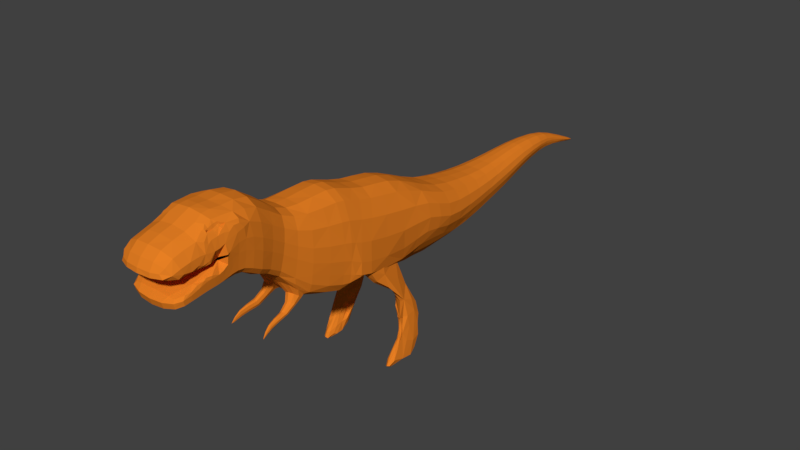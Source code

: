 # Source: TRex_1_.blend  (saved by Blender 2.78.0; exported with 4.5.12 LTS)
import bpy
from mathutils import Matrix  # noqa: F401  (used for matrix-valued properties, if any)

bpy.ops.wm.read_factory_settings(use_empty=True)
scene = bpy.context.scene
scene.name = 'Scene'

# ---- collections
col_collection_1 = bpy.data.collections.new('Collection 1'); scene.collection.children.link(col_collection_1)

# ---- materials (node trees are filled in below, after node groups)
mat_dinosaurfdkdcm = bpy.data.materials.new('Dinosaurfdkdcm')
mat_dinosaurfdkdcm.alpha_threshold = 0.0
mat_dinosaurfdkdcm.use_transparent_shadow = False
mat_dinosaurfdkdcm.diffuse_color = (0.8, 0.2133, 0.01709, 1.0)
mat_dinosaurfdkdcm.roughness = 0.5
mat_dinosaurfdkdcm.line_color = (0.0, 0.0, 0.0, 1.0)

# ---- material node trees

# ---- world
world_world = bpy.data.worlds.new('World'); scene.world = world_world
world_world.color = (0.05088, 0.05088, 0.05088)
world_world.use_sun_shadow = False
world_world.sun_shadow_jitter_overblur = 0.0
world_world.cycles.sampling_method = 'MANUAL'

# ---- meshes
me_cube = bpy.data.meshes.new('Cube')
me_cube.from_pydata([(0.4018, -3.534, 2.859), (0.2184, 3.426, 1.859), (0.4632, 1.16, 2.008), (0.4423, -1.088, 2.519), (0.104, 4.503, 1.834), (0.3401, 2.302, 1.803), (0.4692, 1.134, 1.627), (0.4305, -2.384, 3.096), (0.3522, 2.302, 1.555), (0.2411, 3.426, 1.698), (0.4291, -2.754, 2.68), (0.4374, -2.775, 2.968), (0.1098, 4.503, 1.752), (0.3935, -3.412, 2.48), (0.4213, -3.282, 2.933), (0.3895, -1.606, 2.247), (0.4227, -3.011, 2.598), (0.4322, -2.337, 2.707), (0.4152, -3.183, 2.551), (0.4236, -3.061, 2.941), (0.3895, -2.012, 2.524), (0.4689, 0.6595, 1.642), (0.5004, -0.01053, 1.666), (0.3789, -1.98, 2.875), (0.4686, -1.094, 2.006), (0.3789, -1.569, 2.633), (0.5133, -0.7447, 1.901), (0.2944, 2.875, 1.616), (0.1742, 3.986, 1.763), (0.4632, -0.7196, 2.463), (0.4632, 0.6376, 2.165), (0.06716, 5.038, 1.623), (0.4162, 1.705, 1.532), (0.4632, 0.01817, 2.271), (0.1802, -3.556, 2.446), (0.02046, 5.397, 1.525), (0.4183, 1.705, 1.851), (0.2767, 2.875, 1.813), (0.1624, 3.986, 1.885), (0.06586, 5.035, 1.667), (0.01447, 5.046, 1.58), (0.01882, 5.046, 1.691), (0.05638, 3.99, 1.968), (0.05601, 3.99, 1.642), (0.1089, 2.877, 1.41), (0.1073, 2.877, 1.938), (0.1679, 1.703, 2.052), (0.126, 1.703, 1.199), (0.5212, -0.1004, 1.423), (0.1873, 0.0938, 2.615), (0.1622, 0.5483, 1.26), (0.1873, 0.6132, 2.475), (0.1873, -0.6965, 2.835), (0.2221, -0.7486, 1.401), (0.2615, -2.093, 1.379), (0.1664, -1.545, 2.869), (0.1664, -1.945, 3.105), (0.1664, -2.056, 2.165), (0.2054, -2.996, 3.248), (0.1873, -2.966, 2.381), (0.1873, -3.125, 2.378), (0.1873, -3.318, 3.141), (0.1873, -2.759, 2.395), (0.173, -2.742, 3.312), (0.1873, -2.346, 2.317), (0.1873, -2.396, 3.307), (0.1368, 2.304, 1.959), (0.127, 2.304, 1.295), (0.0349, 4.498, 1.897), (0.03417, 4.498, 1.675), (0.195, -1.105, 1.457), (0.1031, 1.095, 1.108), (0.08564, 3.424, 1.531), (0.1873, -1.096, 2.861), (0.1873, 1.132, 2.238), (0.07722, 3.424, 1.966), (0.004969, 5.392, 1.498), (0.1825, -3.673, 2.815), (0.1825, -3.603, 2.987), (0.1825, -3.382, 2.349), (0.3979, -2.715, 3.197), (0.3683, -2.969, 3.144), (0.3413, -2.93, 3.193), (0.3763, -2.803, 3.155), (0.3418, -2.84, 3.223), (0.1873, -2.586, 2.415), (0.451, -2.593, 3.04), (0.4322, -2.576, 2.758), (0.1873, -2.879, 2.385), (0.4289, -2.923, 2.925), (0.4251, -2.89, 2.607), (0.3628, -3.27, 2.761), (0.3492, -3.225, 2.604), (0.2728, -2.152, 1.296), (0.2658, -2.082, 1.322), (0.2759, -2.085, 1.358), (0.2514, -2.091, 1.343), (0.1855, -1.752, 1.438), (0.2783, -1.734, 1.478), (0.2379, -1.713, 1.418), (0.2259, -1.773, 1.498), (0.2259, -1.773, 1.498), (0.2379, -1.713, 1.418), (0.2783, -1.734, 1.478), (0.1855, -1.752, 1.438), (0.2386, -1.903, 1.476), (0.1564, -1.616, 1.526), (0.2102, -1.648, 1.581), (0.2774, -1.877, 1.447), (0.2478, -1.863, 1.388), (0.2794, -1.594, 1.555), (0.2256, -1.562, 1.5), (0.209, -1.89, 1.416), (0.2003, -1.41, 1.578), (0.3154, -1.547, 1.758), (0.17, -1.713, 1.893), (0.05491, -1.576, 1.713), (0.401, -2.877, 2.473), (0.403, -2.585, 2.522), (0.01748, 5.4, 1.507), (0.1783, -3.528, 2.356), (0.3091, 1.705, 1.313), (0.05198, 5.03, 1.597), (0.1416, 3.986, 1.68), (0.2512, 2.875, 1.481), (0.4672, -0.7472, 1.558), (0.426, -1.099, 1.655), (0.4607, -0.03193, 1.519), (0.3428, 0.6214, 1.366), (0.3609, -2.034, 2.283), (0.3984, -3.15, 2.445), (0.403, -2.347, 2.448), (0.4004, -2.982, 2.464), (0.3609, -1.631, 1.982), (0.3854, -3.39, 2.405), (0.09227, 4.503, 1.695), (0.4021, -2.751, 2.497), (0.2029, 3.426, 1.588), (0.2932, 2.302, 1.385), (0.3138, 1.11, 1.307), (0.4329, 0.1429, 1.04), (0.198, 0.01406, 1.298), (0.3816, -0.3976, 1.525), (0.2839, 0.4494, 0.9493), (0.4181, 0.5066, 0.8359), (0.265, 0.3671, 1.205), (0.4857, 0.3823, 1.054), (0.6829, 0.322, 0.2265), (0.5866, 0.2548, -0.05585), (0.4388, 0.3859, 0.4049), (0.5894, 0.5069, 0.3754), (0.6451, 0.1262, 0.4107), (0.6094, 0.003733, 0.1612), (0.5744, -0.06053, -0.08306), (0.517, 0.2162, 0.5725), (0.538, -0.07354, 0.04702), (0.5527, 0.1113, 0.2987), (0.5128, 0.2336, 0.3924), (0.4942, 0.1426, 0.1381), (0.5149, 0.302, 0.312), (0.4571, 0.2546, 0.529), (0.3276, 0.3571, 0.7232), (0.4516, 0.3501, 0.4939), (0.5251, 0.1924, 0.4205), (0.6376, 0.3938, 0.677), (0.06206, 0.1826, 1.325), (-0.007634, -0.9315, 1.363), (0.02216, -0.3144, 1.319), (0.5225, -0.5908, 1.601), (0.2817, -0.5895, 1.586), (0.1873, -0.3786, 2.721), (0.4632, -0.4789, 2.387), (0.5388, -0.5806, 1.822), (-0.4366, -3.534, 2.859), (-0.2532, 3.426, 1.859), (-0.498, 1.16, 2.008), (-0.4771, -1.088, 2.519), (-0.1388, 4.503, 1.834), (-0.3749, 2.302, 1.803), (-0.504, 1.134, 1.627), (-0.4653, -2.384, 3.096), (-0.387, 2.302, 1.555), (-0.2759, 3.426, 1.698), (-0.4639, -2.754, 2.68), (-0.4722, -2.775, 2.968), (-0.1446, 4.503, 1.752), (-0.4283, -3.412, 2.48), (-0.4561, -3.282, 2.933), (-0.4243, -1.606, 2.247), (-0.4575, -3.011, 2.598), (-0.467, -2.337, 2.707), (-0.45, -3.183, 2.551), (-0.4584, -3.061, 2.941), (-0.4243, -2.012, 2.524), (-0.5037, 0.6595, 1.642), (-0.5352, -0.01053, 1.666), (-0.4137, -1.98, 2.875), (-0.5034, -1.094, 2.006), (-0.4137, -1.569, 2.633), (-0.5481, -0.7447, 1.901), (-0.3292, 2.875, 1.616), (-0.209, 3.986, 1.763), (-0.498, -0.7196, 2.463), (-0.498, 0.6376, 2.165), (-0.102, 5.038, 1.623), (-0.451, 1.705, 1.532), (-0.498, 0.01817, 2.271), (-0.215, -3.556, 2.446), (-0.05526, 5.397, 1.525), (-0.4531, 1.705, 1.851), (-0.3115, 2.875, 1.813), (-0.1972, 3.986, 1.885), (-0.1007, 5.035, 1.667), (-0.04927, 5.046, 1.58), (-0.05361, 5.046, 1.691), (-0.09118, 3.99, 1.968), (-0.09081, 3.99, 1.642), (-0.1437, 2.877, 1.41), (-0.1421, 2.877, 1.938), (-0.2027, 1.703, 2.052), (-0.1608, 1.703, 1.199), (-0.556, -0.1004, 1.423), (-0.2221, 0.0938, 2.615), (-0.197, 0.5483, 1.26), (-0.2221, 0.6132, 2.475), (-0.2221, -0.6965, 2.835), (-0.2569, -0.7486, 1.401), (-0.2963, -2.093, 1.379), (-0.2012, -1.545, 2.869), (-0.2012, -1.945, 3.105), (-0.2012, -2.056, 2.165), (-0.2402, -2.996, 3.248), (-0.2221, -2.966, 2.381), (-0.2221, -3.125, 2.378), (-0.2221, -3.318, 3.141), (-0.2221, -2.759, 2.395), (-0.2078, -2.742, 3.312), (-0.2221, -2.346, 2.317), (-0.2221, -2.396, 3.307), (-0.1716, 2.304, 1.959), (-0.1618, 2.304, 1.295), (-0.0697, 4.498, 1.897), (-0.06897, 4.498, 1.675), (-0.2298, -1.105, 1.457), (-0.1379, 1.095, 1.108), (-0.1204, 3.424, 1.531), (-0.2221, -1.096, 2.861), (-0.2221, 1.132, 2.238), (-0.112, 3.424, 1.966), (-0.03977, 5.392, 1.498), (-0.2173, -3.673, 2.815), (-0.2173, -3.603, 2.987), (-0.2173, -3.382, 2.349), (-0.4327, -2.715, 3.197), (-0.4031, -2.969, 3.144), (-0.3761, -2.93, 3.193), (-0.4111, -2.803, 3.155), (-0.3766, -2.84, 3.223), (-0.2221, -2.586, 2.415), (-0.4858, -2.593, 3.04), (-0.467, -2.576, 2.758), (-0.2221, -2.879, 2.385), (-0.4637, -2.923, 2.925), (-0.4599, -2.89, 2.607), (-0.3976, -3.27, 2.761), (-0.384, -3.225, 2.604), (-0.3076, -2.152, 1.296), (-0.3006, -2.082, 1.322), (-0.3107, -2.085, 1.358), (-0.2862, -2.091, 1.343), (-0.2203, -1.752, 1.438), (-0.3131, -1.734, 1.478), (-0.2727, -1.713, 1.418), (-0.2607, -1.773, 1.498), (-0.2607, -1.773, 1.498), (-0.2727, -1.713, 1.418), (-0.3131, -1.734, 1.478), (-0.2203, -1.752, 1.438), (-0.2734, -1.903, 1.476), (-0.1912, -1.616, 1.526), (-0.245, -1.648, 1.581), (-0.3122, -1.877, 1.447), (-0.2826, -1.863, 1.388), (-0.3142, -1.594, 1.555), (-0.2604, -1.562, 1.5), (-0.2438, -1.89, 1.416), (-0.2351, -1.41, 1.578), (-0.3502, -1.547, 1.758), (-0.2048, -1.713, 1.893), (-0.08971, -1.576, 1.713), (-0.4358, -2.877, 2.473), (-0.4378, -2.585, 2.522), (-0.05228, 5.4, 1.507), (-0.2131, -3.528, 2.356), (-0.3439, 1.705, 1.313), (-0.08678, 5.03, 1.597), (-0.1764, 3.986, 1.68), (-0.286, 2.875, 1.481), (-0.502, -0.7472, 1.558), (-0.4608, -1.099, 1.655), (-0.4955, -0.03193, 1.519), (-0.3776, 0.6214, 1.366), (-0.3957, -2.034, 2.283), (-0.4332, -3.15, 2.445), (-0.4378, -2.347, 2.448), (-0.4352, -2.982, 2.464), (-0.3957, -1.631, 1.982), (-0.4202, -3.39, 2.405), (-0.1271, 4.503, 1.695), (-0.4369, -2.751, 2.497), (-0.2377, 3.426, 1.588), (-0.328, 2.302, 1.385), (-0.3486, 1.11, 1.307), (-0.4677, 0.1429, 1.04), (-0.2328, 0.01406, 1.298), (-0.4164, -0.3976, 1.525), (-0.3187, 0.4494, 0.9493), (-0.4529, 0.5066, 0.8359), (-0.2998, 0.3671, 1.205), (-0.5205, 0.3823, 1.054), (-0.7177, 0.322, 0.2265), (-0.6214, 0.2548, -0.05585), (-0.4736, 0.3859, 0.4049), (-0.6242, 0.5069, 0.3754), (-0.6799, 0.1262, 0.4107), (-0.6442, 0.003733, 0.1612), (-0.6092, -0.06053, -0.08306), (-0.5518, 0.2162, 0.5725), (-0.5728, -0.07354, 0.04702), (-0.5875, 0.1113, 0.2987), (-0.5476, 0.2336, 0.3924), (-0.529, 0.1426, 0.1381), (-0.5497, 0.302, 0.312), (-0.4919, 0.2546, 0.529), (-0.3624, 0.3571, 0.7232), (-0.4864, 0.3501, 0.4939), (-0.5599, 0.1924, 0.4205), (-0.6724, 0.3938, 0.677), (-0.09686, 0.1826, 1.325), (-0.02716, -0.9315, 1.363), (-0.05696, -0.3144, 1.319), (-0.5573, -0.5908, 1.601), (-0.3165, -0.5895, 1.586), (-0.2221, -0.3786, 2.721), (-0.498, -0.4789, 2.387), (-0.5736, -0.5806, 1.822), (-0.0174, -3.09, 2.636), (-0.0174, -3.125, 2.766), (0.3331, -3.383, 2.377), (0.05074, 5.278, 1.572), (0.3372, -3.618, 2.822), (0.3372, -3.572, 2.947), (0.1665, 3.426, 1.553), (0.216, 1.119, 1.187), (0.3589, -1.101, 1.54), (0.1598, 3.426, 1.932), (0.3587, 1.141, 2.166), (0.3534, -1.088, 2.751), (0.2288, 3.154, 1.532), (0.3261, 0.8433, 1.33), (0.3982, -1.382, 1.792), (0.09084, 3.156, 1.949), (0.1873, 0.8733, 2.36), (0.1821, -1.356, 2.857), (0.07448, 4.502, 1.68), (0.07833, 4.502, 1.873), (0.04669, 4.268, 1.942), (0.1124, 4.26, 1.7), (0.2407, 2.303, 1.331), (0.2647, 2.303, 1.913), (0.1504, 2.01, 1.998), (0.3079, 2.008, 1.343), (0.3436, -2.348, 2.367), (0.3505, -2.382, 3.236), (0.403, -2.476, 2.507), (0.1838, -2.585, 3.302), (0.3434, -2.753, 2.438), (0.3245, -2.723, 3.269), (0.4018, -3.447, 2.778), (0.4014, -2.817, 2.482), (0.174, -2.877, 3.305), (0.3425, -3.137, 2.408), (0.3482, -3.305, 3.068), (0.474, -1.091, 2.244), (0.3943, -3.271, 2.426), (0.1861, -3.487, 3.087), (0.5003, 1.166, 1.812), (0.1139, 4.503, 1.79), (0.3677, 2.302, 1.67), (0.343, -2.972, 2.419), (0.3252, -3.014, 3.187), (0.4213, -3.265, 2.808), (0.1919, -3.14, 3.184), (0.3997, -3.047, 2.458), (0.4506, -2.758, 2.819), (0.307, -2.044, 2.209), (0.3115, -1.962, 3.032), (0.3958, -1.588, 2.427), (0.1821, -2.182, 3.263), (0.3925, -2.198, 2.367), (0.3958, -1.997, 2.687), (0.5113, -0.7377, 2.166), (0.5002, 0.6553, 1.904), (0.3442, -1.614, 1.877), (0.3115, -1.552, 2.802), (0.3399, -1.847, 2.166), (0.156, -1.721, 2.938), (0.3035, 2.875, 1.708), (0.4503, 1.705, 1.681), (0.3934, -0.748, 1.472), (0.3587, -0.7021, 2.713), (0.02215, 5.402, 1.515), (0.1873, -0.8486, 2.861), (0.4479, -0.8607, 1.575), (0.0716, 5.04, 1.642), (0.1903, 3.7, 1.88), (0.452, 1.416, 1.911), (0.2674, 0.5853, 1.333), (0.3587, 0.6193, 2.373), (0.3818, 0.3582, 1.425), (0.1873, 0.353, 2.566), (0.3076, 2.591, 1.802), (0.07917, 4.749, 1.768), (0.473, -0.08128, 1.573), (0.3587, 0.07297, 2.508), (0.23, -3.562, 2.777), (-0.0174, -3.694, 2.819), (0.458, -0.8511, 2.489), (0.5256, -0.3985, 1.595), (0.1873, -0.1536, 2.656), (0.4632, 0.3407, 2.212), (0.2434, 1.705, 1.244), (0.3232, 1.705, 1.992), (0.4219, -3.149, 2.947), (0.413, -2.191, 3.009), (0.1825, 1.404, 2.129), (0.3076, 1.403, 1.3), (0.2076, 2.875, 1.438), (0.212, 2.875, 1.901), (0.2721, 2.591, 1.432), (0.1236, 2.592, 1.938), (0.4499, -2.486, 3.068), (0.4325, -2.85, 2.936), (0.1141, 3.987, 1.655), (0.1198, 3.987, 1.94), (0.416, -1.353, 2.563), (0.134, 4.26, 1.871), (0.06591, 3.697, 1.976), (0.1737, 3.7, 1.641), (0.03978, 5.032, 1.588), (0.04869, 5.034, 1.686), (0.07438, 4.748, 1.662), (0.02445, 4.738, 1.819), (0.2471, 3.154, 1.834), (0.005016, 5.304, 1.517), (0.179, -3.486, 2.338), (0.01761, 5.305, 1.573), (0.18, -3.666, 2.882), (0.09811, 3.156, 1.466), (0.111, 0.8103, 1.117), (0.1925, -1.333, 1.545), (0.0424, 4.268, 1.671), (0.1308, 2.01, 1.239), (0.1873, -2.475, 2.396), (0.2474, 3.426, 1.773), (0.1873, -2.824, 2.389), (0.441, -2.345, 2.885), (0.1861, -3.25, 2.37), (0.1873, -3.024, 2.38), (0.4219, -3.107, 2.809), (0.1821, -2.204, 2.225), (0.5081, -0.02489, 1.969), (0.1815, 3.986, 1.82), (0.1569, -1.894, 2.075), (0.2056, -0.8636, 1.384), (-0.0174, 5.427, 1.498), (0.4632, -0.2737, 2.333), (0.2243, 0.3776, 1.351), (0.3576, -1.767, 2.736), (0.3267, -0.4881, 1.633), (0.1157, 1.395, 1.159), (0.4165, -3.422, 2.903), (0.3763, 2.008, 1.819), (0.1183, 2.592, 1.356), (0.07157, 3.697, 1.593), (0.4632, 0.9104, 2.106), (0.04734, 5.283, 1.545), (0.02647, 4.738, 1.647), (-0.0174, 5.056, 1.577), (-0.0174, 5.056, 1.689), (-0.0174, 3.992, 1.975), (-0.0174, 3.992, 1.638), (-0.0174, 2.878, 1.4), (-0.0174, 2.878, 1.943), (-0.0174, 1.702, 2.061), (-0.0174, 1.702, 1.182), (0.1159, 0.004821, 1.409), (-0.0174, 0.09573, 2.637), (0.07717, 0.4382, 1.23), (-0.0174, 0.6132, 2.5), (-0.0174, -0.6967, 2.865), (0.1068, -0.5182, 1.486), (-0.0174, -1.624, 1.762), (-0.0174, -1.543, 2.877), (-0.0174, -1.937, 3.12), (-0.0174, -2.062, 2.15), (-0.0174, -2.999, 3.273), (-0.0174, -2.883, 2.366), (-0.0174, -3.119, 2.364), (-0.0174, -3.323, 3.163), (-0.0174, -2.585, 2.405), (-0.0174, -2.755, 3.325), (-0.0174, -2.343, 2.3), (-0.0174, -2.408, 3.326), (-0.0174, 2.305, 1.967), (-0.0174, 2.305, 1.282), (-0.0174, 4.496, 1.905), (-0.0174, 4.496, 1.675), (-0.0174, -1.048, 1.403), (-0.0174, 1.074, 1.078), (-0.0174, 3.423, 1.523), (-0.0174, -1.103, 2.886), (-0.0174, 1.13, 2.252), (-0.0174, 3.423, 1.973), (-0.0174, 5.425, 1.514), (-0.0174, -3.538, 2.343), (-0.0174, -3.617, 2.995), (-0.0174, -3.383, 2.335), (0.3769, -2.877, 3.137), (0.422, -2.54, 3.195), (0.4379, -2.635, 3.145), (0.4029, -2.944, 3.069), (0.3041, -2.943, 3.24), (0.3419, -2.881, 3.214), (0.3455, -2.974, 3.182), (0.3493, -2.958, 3.157), (0.3523, -2.917, 3.156), (0.3972, -2.773, 3.148), (0.3539, -2.801, 3.234), (0.3522, -2.82, 3.19), (0.3791, -2.749, 3.182), (0.3436, -2.587, 2.451), (0.4461, -2.577, 2.903), (-0.0174, -2.763, 2.378), (0.421, -2.769, 3.1), (0.1873, -2.68, 2.404), (0.4436, -2.692, 3.007), (0.4028, -2.676, 2.513), (0.3431, -2.875, 2.426), (0.4232, -3.0, 2.796), (-0.0174, -2.963, 2.365), (0.3963, -3.044, 3.079), (0.1873, -2.926, 2.383), (0.426, -2.994, 2.929), (0.4008, -2.933, 2.467), (0.3323, -3.505, 2.462), (0.404, -3.204, 2.597), (0.4137, -2.978, 2.648), (0.4113, -3.073, 2.641), (0.385, -3.373, 2.535), (0.4461, -2.756, 2.794), (0.223, -3.482, 2.514), (0.1947, -3.234, 2.767), (0.189, -3.188, 2.611), (0.2748, -2.134, 1.313), (0.2715, -2.134, 1.298), (0.2694, -2.138, 1.32), (0.2662, -2.137, 1.306), (0.2539, -2.095, 1.37), (0.2592, -1.756, 1.493), (0.2755, -2.082, 1.338), (0.1986, -1.724, 1.403), (0.1956, -1.775, 1.483), (0.2702, -2.088, 1.373), (0.2742, -1.716, 1.453), (0.255, -2.085, 1.32), (0.2313, -2.009, 1.387), (0.2766, -2.0, 1.409), (0.2573, -1.993, 1.356), (0.2507, -2.016, 1.44), (0.2592, -1.756, 1.493), (0.1986, -1.724, 1.403), (0.1956, -1.775, 1.483), (0.2742, -1.716, 1.453), (0.2259, -1.773, 1.498), (0.2379, -1.713, 1.418), (0.2783, -1.734, 1.478), (0.1855, -1.752, 1.438), (0.2164, -1.905, 1.461), (0.1698, -1.649, 1.568), (0.2544, -1.625, 1.574), (0.2631, -1.891, 1.468), (0.2747, -1.865, 1.418), (0.2737, -1.568, 1.528), (0.1737, -1.578, 1.492), (0.2187, -1.871, 1.379), (0.2291, -1.806, 1.492), (0.1783, -1.718, 1.46), (0.222, -1.742, 1.519), (0.2781, -1.77, 1.47), (0.2404, -1.75, 1.41), (0.2786, -1.699, 1.497), (0.2349, -1.675, 1.439), (0.1914, -1.786, 1.432), (0.08367, -1.691, 1.848), (0.2638, -1.66, 1.859), (0.3018, -1.441, 1.646), (0.09126, -1.454, 1.589), (0.2131, -1.449, 1.56), (0.2889, -1.512, 1.644), (0.1922, -1.602, 1.701), (0.1164, -1.539, 1.617), (0.2696, 3.154, 1.654), (0.481, 0.8834, 1.676), (0.4306, -1.37, 2.105), (0.1399, 4.26, 1.77), (0.3856, 2.008, 1.537), (0.4322, -2.463, 2.754), (0.4266, -2.825, 2.631), (0.4068, -3.298, 2.508), (0.4201, -3.082, 2.587), (0.4215, -2.189, 2.626), (0.3681, -1.815, 2.398), (0.498, -0.859, 1.94), (0.4647, 0.3869, 1.61), (0.5377, -0.3829, 1.756), (0.444, 1.409, 1.557), (0.3203, 2.591, 1.583), (0.2092, 3.7, 1.738), (0.08523, 4.75, 1.704), (-0.0174, 5.423, 1.489), (0.02791, 5.271, 1.532), (-0.0174, -3.57, 2.439), (0.4314, -2.674, 2.73), (0.4241, -2.952, 2.599), (0.3279, -3.483, 2.382), (0.4115, -2.883, 2.531), (0.4157, -2.581, 2.625), (0.01042, 5.395, 1.502), (0.1791, -3.54, 2.395), (0.3558, 1.705, 1.409), (0.0586, 5.033, 1.608), (0.1558, 3.986, 1.716), (0.27, 2.875, 1.54), (0.4913, -0.7461, 1.691), (0.446, -1.097, 1.808), (0.4735, 0.005664, 1.478), (0.4046, 0.6487, 1.441), (0.3734, -2.025, 2.388), (0.4057, -3.164, 2.491), (0.4157, -2.342, 2.561), (0.4101, -2.994, 2.522), (0.3734, -1.62, 2.098), (0.3889, -3.399, 2.438), (0.09994, 4.503, 1.72), (0.4139, -2.753, 2.577), (0.2195, 3.426, 1.636), (0.3189, 2.302, 1.459), (0.3977, 1.103, 1.457), (0.5322, -0.04156, 1.201), (0.3821, 0.2891, 0.8705), (0.4243, -0.22, 1.311), (0.3049, 0.09765, 1.129), (0.4984, -0.3563, 1.542), (0.5002, 0.2019, 1.237), (0.2097, 0.2958, 1.139), (0.2538, -0.2617, 1.426), (0.3183, 0.4368, 0.9801), (0.5225, 0.5415, 0.6688), (0.4632, 0.4732, 0.9084), (0.3564, 0.4946, 0.8462), (0.2277, 0.3872, 1.097), (0.3293, 0.4408, 0.7827), (0.3623, 0.3714, 1.211), (0.592, 0.3923, 0.8403), (0.5782, 0.09549, -0.07414), (0.6137, 0.398, 0.05846), (0.4949, 0.2531, 0.06214), (0.6738, 0.2707, -0.0002685), (0.6697, 0.1883, 0.2827), (0.6253, 0.5039, 0.5681), (0.5252, 0.4497, 0.2892), (0.3279, 0.3997, 0.6867), (0.5799, 0.1133, 0.3353), (0.6107, -0.1153, -0.02768), (0.6364, 0.02032, 0.1847), (0.5753, 0.02994, 0.2067), (0.6081, 0.1491, 0.4162), (0.6435, -0.00288, 0.03583), (0.4954, 0.02801, -0.01958), (0.5575, 0.1475, 0.3831), (0.4917, 0.3303, 0.3248), (0.575, -0.1098, 0.04182), (0.5445, -0.1188, -0.05059), (0.4819, 0.243, 0.5412), (0.5443, 0.02118, 0.175), (0.5192, 0.2024, 0.2955), (0.5021, 0.2137, 0.4519), (0.508, 0.03612, 0.1035), (0.4734, 0.2401, 0.861), (0.3815, 0.4817, 0.7316), (0.5203, 0.3233, 0.07655), (0.5028, 0.4973, 0.4747), (0.4264, 0.3882, 0.4969), (0.5913, 0.1087, 0.3223), (0.6055, 0.1787, 0.5706), (0.5291, 0.1926, 0.4542), (0.4683, 0.2235, 0.1627), (0.3695, 0.2979, 0.6901), (0.5057, 0.3271, 0.3924), (0.5314, 0.1739, 0.3436), (0.5072, 0.2417, 0.2441), (0.4878, 0.2472, 0.4599), (0.3823, 0.3628, 0.6073), (0.3987, 0.2985, 0.6121), (0.489, 0.2918, 0.4432), (0.5368, 0.1654, 0.374), (0.4235, 0.2646, 0.8657), (0.5856, 0.111, 0.3288), (0.6069, 0.1754, 0.4987), (0.5467, 0.1599, 0.4034), (0.4433, 0.2563, 0.5888), (0.5247, 0.2156, 0.8563), (0.597, 0.1064, 0.3159), (0.6041, 0.1839, 0.649), (0.5183, 0.205, 0.4745), (0.3456, 0.3359, 0.7591), (0.6397, 0.245, 0.644), (0.6633, 0.4529, 0.2535), (0.6565, 0.3744, 0.4953), (0.04215, 0.0299, 1.312), (-0.0174, -0.1793, 1.219), (0.5177, -0.552, 2.099), (0.4519, -0.5923, 1.624), (0.3587, -0.4062, 2.617), (-0.0174, -0.3761, 2.741), (0.05469, -0.7945, 1.36), (0.5369, -0.5863, 1.63), (-0.0174, -1.023, 1.375), (0.004698, -0.6887, 1.339), (0.4901, -0.6825, 1.576), (0.2468, -0.6828, 1.478), (0.1873, -0.5649, 2.788), (0.4632, -0.62, 2.432), (0.5239, -0.6768, 1.868), (-0.3679, -3.383, 2.377), (-0.08554, 5.278, 1.572), (-0.372, -3.618, 2.822), (-0.372, -3.572, 2.947), (-0.2013, 3.426, 1.553), (-0.2508, 1.119, 1.187), (-0.3937, -1.101, 1.54), (-0.1946, 3.426, 1.932), (-0.3935, 1.141, 2.166), (-0.3882, -1.088, 2.751), (-0.2636, 3.154, 1.532), (-0.3609, 0.8433, 1.33), (-0.433, -1.382, 1.792), (-0.1256, 3.156, 1.949), (-0.2221, 0.8733, 2.36), (-0.2169, -1.356, 2.857), (-0.1093, 4.502, 1.68), (-0.1131, 4.502, 1.873), (-0.08149, 4.268, 1.942), (-0.1472, 4.26, 1.7), (-0.2755, 2.303, 1.331), (-0.2995, 2.303, 1.913), (-0.1852, 2.01, 1.998), (-0.3427, 2.008, 1.343), (-0.3784, -2.348, 2.367), (-0.3853, -2.382, 3.236), (-0.4378, -2.476, 2.507), (-0.2186, -2.585, 3.302), (-0.3782, -2.753, 2.438), (-0.3593, -2.723, 3.269), (-0.4366, -3.447, 2.778), (-0.4362, -2.817, 2.482), (-0.2088, -2.877, 3.305), (-0.3773, -3.137, 2.408), (-0.383, -3.305, 3.068), (-0.5088, -1.091, 2.244), (-0.4291, -3.271, 2.426), (-0.2209, -3.487, 3.087), (-0.5351, 1.166, 1.812), (-0.1487, 4.503, 1.79), (-0.4025, 2.302, 1.67), (-0.3778, -2.972, 2.419), (-0.36, -3.014, 3.187), (-0.4561, -3.265, 2.808), (-0.2267, -3.14, 3.184), (-0.4345, -3.047, 2.458), (-0.4854, -2.758, 2.819), (-0.3418, -2.044, 2.209), (-0.3463, -1.962, 3.032), (-0.4306, -1.588, 2.427), (-0.2169, -2.182, 3.263), (-0.4273, -2.198, 2.367), (-0.4306, -1.997, 2.687), (-0.5461, -0.7377, 2.166), (-0.535, 0.6553, 1.904), (-0.379, -1.614, 1.877), (-0.3463, -1.552, 2.802), (-0.3747, -1.847, 2.166), (-0.1908, -1.721, 2.938), (-0.3383, 2.875, 1.708), (-0.4851, 1.705, 1.681), (-0.4282, -0.748, 1.472), (-0.3935, -0.7021, 2.713), (-0.05695, 5.402, 1.515), (-0.2221, -0.8486, 2.861), (-0.4827, -0.8607, 1.575), (-0.1064, 5.04, 1.642), (-0.2251, 3.7, 1.88), (-0.4868, 1.416, 1.911), (-0.3022, 0.5853, 1.333), (-0.3935, 0.6193, 2.373), (-0.4166, 0.3582, 1.425), (-0.2221, 0.353, 2.566), (-0.3424, 2.591, 1.802), (-0.114, 4.749, 1.768), (-0.5078, -0.08128, 1.573), (-0.3935, 0.07297, 2.508), (-0.2648, -3.562, 2.777), (-0.4928, -0.8511, 2.489), (-0.5604, -0.3985, 1.595), (-0.2221, -0.1536, 2.656), (-0.498, 0.3407, 2.212), (-0.2782, 1.705, 1.244), (-0.358, 1.705, 1.992), (-0.4567, -3.149, 2.947), (-0.4478, -2.191, 3.009), (-0.2173, 1.404, 2.129), (-0.3424, 1.403, 1.3), (-0.2424, 2.875, 1.438), (-0.2468, 2.875, 1.901), (-0.3069, 2.591, 1.432), (-0.1584, 2.592, 1.938), (-0.4847, -2.486, 3.068), (-0.4673, -2.85, 2.936), (-0.1489, 3.987, 1.655), (-0.1546, 3.987, 1.94), (-0.4507, -1.353, 2.563), (-0.1688, 4.26, 1.871), (-0.1007, 3.697, 1.976), (-0.2085, 3.7, 1.641), (-0.07458, 5.032, 1.588), (-0.08348, 5.034, 1.686), (-0.1092, 4.748, 1.662), (-0.05925, 4.738, 1.819), (-0.2819, 3.154, 1.834), (-0.03981, 5.304, 1.517), (-0.2138, -3.486, 2.338), (-0.05241, 5.305, 1.573), (-0.2148, -3.666, 2.882), (-0.1329, 3.156, 1.466), (-0.1458, 0.8103, 1.117), (-0.2273, -1.333, 1.545), (-0.0772, 4.268, 1.671), (-0.1656, 2.01, 1.239), (-0.2221, -2.475, 2.396), (-0.2822, 3.426, 1.773), (-0.2221, -2.824, 2.389), (-0.4758, -2.345, 2.885), (-0.2209, -3.25, 2.37), (-0.2221, -3.024, 2.38), (-0.4567, -3.107, 2.809), (-0.2169, -2.204, 2.225), (-0.5429, -0.02489, 1.969), (-0.2163, 3.986, 1.82), (-0.1917, -1.894, 2.075), (-0.2404, -0.8636, 1.384), (-0.498, -0.2737, 2.333), (-0.2591, 0.3776, 1.351), (-0.3924, -1.767, 2.736), (-0.3615, -0.4881, 1.633), (-0.1505, 1.395, 1.159), (-0.4513, -3.422, 2.903), (-0.4111, 2.008, 1.819), (-0.1531, 2.592, 1.356), (-0.1064, 3.697, 1.593), (-0.498, 0.9104, 2.106), (-0.08214, 5.283, 1.545), (-0.06127, 4.738, 1.647), (-0.1507, 0.004821, 1.409), (-0.112, 0.4382, 1.23), (-0.1416, -0.5182, 1.486), (-0.4117, -2.877, 3.137), (-0.4568, -2.54, 3.195), (-0.4727, -2.635, 3.145), (-0.4377, -2.944, 3.069), (-0.3389, -2.943, 3.24), (-0.3767, -2.881, 3.214), (-0.3803, -2.974, 3.182), (-0.3841, -2.958, 3.157), (-0.3871, -2.917, 3.156), (-0.432, -2.773, 3.148), (-0.3887, -2.801, 3.234), (-0.387, -2.82, 3.19), (-0.4139, -2.749, 3.182), (-0.3784, -2.587, 2.451), (-0.4809, -2.577, 2.903), (-0.4558, -2.769, 3.1), (-0.2221, -2.68, 2.404), (-0.4784, -2.692, 3.007), (-0.4376, -2.676, 2.513), (-0.3779, -2.875, 2.426), (-0.458, -3.0, 2.796), (-0.4311, -3.044, 3.079), (-0.2221, -2.926, 2.383), (-0.4608, -2.994, 2.929), (-0.4356, -2.933, 2.467), (-0.3671, -3.505, 2.462), (-0.4388, -3.204, 2.597), (-0.4485, -2.978, 2.648), (-0.4461, -3.073, 2.641), (-0.4198, -3.373, 2.535), (-0.4809, -2.756, 2.794), (-0.2578, -3.482, 2.514), (-0.2295, -3.234, 2.767), (-0.2238, -3.188, 2.611), (-0.3096, -2.134, 1.313), (-0.3063, -2.134, 1.298), (-0.3042, -2.138, 1.32), (-0.301, -2.137, 1.306), (-0.2887, -2.095, 1.37), (-0.294, -1.756, 1.493), (-0.3103, -2.082, 1.338), (-0.2334, -1.724, 1.403), (-0.2304, -1.775, 1.483), (-0.305, -2.088, 1.373), (-0.309, -1.716, 1.453), (-0.2898, -2.085, 1.32), (-0.2661, -2.009, 1.387), (-0.3114, -2.0, 1.409), (-0.2921, -1.993, 1.356), (-0.2855, -2.016, 1.44), (-0.294, -1.756, 1.493), (-0.2334, -1.724, 1.403), (-0.2304, -1.775, 1.483), (-0.309, -1.716, 1.453), (-0.2607, -1.773, 1.498), (-0.2727, -1.713, 1.418), (-0.3131, -1.734, 1.478), (-0.2203, -1.752, 1.438), (-0.2512, -1.905, 1.461), (-0.2046, -1.649, 1.568), (-0.2892, -1.625, 1.574), (-0.2979, -1.891, 1.468), (-0.3095, -1.865, 1.418), (-0.3085, -1.568, 1.528), (-0.2085, -1.578, 1.492), (-0.2535, -1.871, 1.379), (-0.2639, -1.806, 1.492), (-0.2131, -1.718, 1.46), (-0.2568, -1.742, 1.519), (-0.3129, -1.77, 1.47), (-0.2752, -1.75, 1.41), (-0.3134, -1.699, 1.497), (-0.2697, -1.675, 1.439), (-0.2262, -1.786, 1.432), (-0.1185, -1.691, 1.848), (-0.2986, -1.66, 1.859), (-0.3366, -1.441, 1.646), (-0.1261, -1.454, 1.589), (-0.2479, -1.449, 1.56), (-0.3237, -1.512, 1.644), (-0.227, -1.602, 1.701), (-0.1512, -1.539, 1.617), (-0.3044, 3.154, 1.654), (-0.5158, 0.8834, 1.676), (-0.4654, -1.37, 2.105), (-0.1747, 4.26, 1.77), (-0.4204, 2.008, 1.537), (-0.467, -2.463, 2.754), (-0.4614, -2.825, 2.631), (-0.4416, -3.298, 2.508), (-0.4549, -3.082, 2.587), (-0.4563, -2.189, 2.626), (-0.4029, -1.815, 2.398), (-0.5328, -0.859, 1.94), (-0.4995, 0.3869, 1.61), (-0.5725, -0.3829, 1.756), (-0.4788, 1.409, 1.557), (-0.3551, 2.591, 1.583), (-0.244, 3.7, 1.738), (-0.12, 4.75, 1.704), (-0.0627, 5.271, 1.532), (-0.4662, -2.674, 2.73), (-0.4589, -2.952, 2.599), (-0.3627, -3.483, 2.382), (-0.4463, -2.883, 2.531), (-0.4505, -2.581, 2.625), (-0.04522, 5.395, 1.502), (-0.2139, -3.54, 2.395), (-0.3906, 1.705, 1.409), (-0.0934, 5.033, 1.608), (-0.1906, 3.986, 1.716), (-0.3048, 2.875, 1.54), (-0.5261, -0.7461, 1.691), (-0.4808, -1.097, 1.808), (-0.5083, 0.005664, 1.478), (-0.4394, 0.6487, 1.441), (-0.4082, -2.025, 2.388), (-0.4405, -3.164, 2.491), (-0.4505, -2.342, 2.561), (-0.4449, -2.994, 2.522), (-0.4082, -1.62, 2.098), (-0.4237, -3.399, 2.438), (-0.1347, 4.503, 1.72), (-0.4487, -2.753, 2.577), (-0.2543, 3.426, 1.636), (-0.3537, 2.302, 1.459), (-0.4325, 1.103, 1.457), (-0.567, -0.04156, 1.201), (-0.4169, 0.2891, 0.8705), (-0.4591, -0.22, 1.311), (-0.3397, 0.09765, 1.129), (-0.5332, -0.3563, 1.542), (-0.535, 0.2019, 1.237), (-0.2445, 0.2958, 1.139), (-0.2886, -0.2617, 1.426), (-0.353, 0.4368, 0.9801), (-0.5573, 0.5415, 0.6688), (-0.498, 0.4732, 0.9084), (-0.3912, 0.4946, 0.8462), (-0.2625, 0.3872, 1.097), (-0.3641, 0.4408, 0.7827), (-0.3971, 0.3714, 1.211), (-0.6268, 0.3923, 0.8403), (-0.613, 0.09549, -0.07414), (-0.6485, 0.398, 0.05846), (-0.5297, 0.2531, 0.06214), (-0.7086, 0.2707, -0.0002685), (-0.7045, 0.1883, 0.2827), (-0.6601, 0.5039, 0.5681), (-0.56, 0.4497, 0.2892), (-0.3627, 0.3997, 0.6867), (-0.6147, 0.1133, 0.3353), (-0.6455, -0.1153, -0.02768), (-0.6711, 0.02032, 0.1847), (-0.6101, 0.02994, 0.2067), (-0.6429, 0.1491, 0.4162), (-0.6783, -0.00288, 0.03583), (-0.5302, 0.02801, -0.01958), (-0.5923, 0.1475, 0.3831), (-0.5265, 0.3303, 0.3248), (-0.6098, -0.1098, 0.04182), (-0.5793, -0.1188, -0.05059), (-0.5167, 0.243, 0.5412), (-0.5791, 0.02118, 0.175), (-0.554, 0.2024, 0.2955), (-0.5369, 0.2137, 0.4519), (-0.5428, 0.03612, 0.1035), (-0.5082, 0.2401, 0.861), (-0.4163, 0.4817, 0.7316), (-0.5551, 0.3233, 0.07655), (-0.5376, 0.4973, 0.4747), (-0.4612, 0.3882, 0.4969), (-0.6261, 0.1087, 0.3223), (-0.6403, 0.1787, 0.5706), (-0.5639, 0.1926, 0.4542), (-0.5031, 0.2235, 0.1627), (-0.4043, 0.2979, 0.6901), (-0.5405, 0.3271, 0.3924), (-0.5662, 0.1739, 0.3436), (-0.542, 0.2417, 0.2441), (-0.5226, 0.2472, 0.4599), (-0.4171, 0.3628, 0.6073), (-0.4335, 0.2985, 0.6121), (-0.5238, 0.2918, 0.4432), (-0.5716, 0.1654, 0.374), (-0.4583, 0.2646, 0.8657), (-0.6204, 0.111, 0.3288), (-0.6417, 0.1754, 0.4987), (-0.5815, 0.1599, 0.4034), (-0.4781, 0.2563, 0.5888), (-0.5595, 0.2156, 0.8563), (-0.6318, 0.1064, 0.3159), (-0.6389, 0.1839, 0.649), (-0.5531, 0.205, 0.4745), (-0.3804, 0.3359, 0.7591), (-0.6745, 0.245, 0.644), (-0.6981, 0.4529, 0.2535), (-0.6913, 0.3744, 0.4953), (-0.07695, 0.0299, 1.312), (-0.5525, -0.552, 2.099), (-0.4867, -0.5923, 1.624), (-0.3935, -0.4062, 2.617), (-0.08949, -0.7945, 1.36), (-0.5717, -0.5863, 1.63), (-0.0395, -0.6887, 1.339), (-0.5249, -0.6825, 1.576), (-0.2816, -0.6828, 1.478), (-0.2221, -0.5649, 2.788), (-0.498, -0.62, 2.432), (-0.5586, -0.6768, 1.868), (-0.0174, -2.832, 2.706), (-0.0174, -2.834, 2.757), (0.02438, 5.218, 1.541), (0.2904, -3.457, 2.364), (0.04033, 5.221, 1.605), (0.2946, -3.624, 2.883), (0.1885, 3.154, 1.492), (0.2215, 0.8468, 1.211), (0.3522, -1.389, 1.666), (0.184, 3.154, 1.914), (0.3587, 0.8828, 2.277), (0.3403, -1.349, 2.767), (0.08981, 4.262, 1.68), (0.1006, 4.262, 1.917), (0.2492, 2.008, 1.281), (0.2908, 2.008, 1.944), (0.3436, -2.479, 2.433), (0.3439, -2.555, 3.264), (0.3432, -2.817, 2.431), (0.3153, -2.861, 3.269), (0.3399, -3.26, 2.397), (0.3455, -3.46, 3.025), (0.08712, 4.75, 1.734), (0.2156, 3.7, 1.804), (0.3428, -3.034, 2.415), (0.3619, -3.131, 3.107), (0.3323, 2.591, 1.684), (0.4848, 1.417, 1.724), (0.3345, -2.202, 2.283), (0.3396, -2.184, 3.176), (0.5174, -0.3578, 2.044), (0.4992, 0.3463, 1.911), (0.2943, -1.841, 2.075), (0.2931, -1.742, 2.882), (0.3752, -0.8618, 1.464), (0.5009, -0.8564, 2.196), (0.3574, -0.8471, 2.738), (0.3744, -1.793, 2.555), (0.4285, -2.186, 2.803), (0.4281, -3.164, 2.846), (0.3675, 0.3011, 1.471), (0.3587, 0.3497, 2.451), (0.4941, -0.4347, 1.681), (0.3587, -0.1869, 2.558), (0.4192, -3.384, 2.822), (0.3336, -2.815, 2.772), (0.2302, 1.404, 1.215), (0.3498, 1.41, 2.064), (0.4458, -2.465, 2.91), (0.4077, 2.008, 1.668), (0.147, 4.26, 1.817), (0.4368, -1.362, 2.318), (0.2247, 2.591, 1.385), (0.2401, 2.591, 1.898), (0.1416, 3.7, 1.611), (0.1387, 3.7, 1.944), (0.5032, 0.9219, 1.891), (0.2768, 3.154, 1.738), (0.3255, -3.559, 2.786), (0.05429, 5.285, 1.556), (0.06038, 4.745, 1.65), (0.05906, 4.745, 1.799), (0.1386, 0.2967, 1.303), (0.1382, -0.3427, 1.537), (0.4098, -2.853, 3.085), (0.4399, -2.55, 3.145), (0.3316, -2.981, 3.206), (0.354, -2.871, 3.168), (0.3486, -2.94, 3.176), (0.3492, -2.951, 3.162), (0.3821, -2.788, 3.169), (0.3583, -2.791, 3.205), (0.3436, -2.677, 2.445), (0.4495, -2.719, 2.844), (0.4359, -2.7, 3.09), (0.3431, -2.927, 2.422), (0.4299, -3.017, 2.834), (0.4089, -2.997, 3.033), (0.3279, -2.813, 2.728), (0.3154, -3.472, 2.501), (0.4222, -2.988, 2.638), (0.4028, -3.297, 2.547), (0.4172, -3.113, 2.617), (0.2747, -2.12, 1.314), (0.2719, -2.123, 1.333), (0.2645, -2.122, 1.304), (0.2636, -2.127, 1.33), (0.2362, -2.018, 1.427), (0.2668, -2.008, 1.432), (0.2751, -1.994, 1.381), (0.2378, -1.998, 1.353), (0.2592, -1.756, 1.493), (0.1986, -1.724, 1.403), (0.1956, -1.775, 1.483), (0.2742, -1.716, 1.453), (0.2008, -1.808, 1.477), (0.1892, -1.743, 1.504), (0.258, -1.724, 1.513), (0.2602, -1.79, 1.487), (0.2743, -1.754, 1.445), (0.2741, -1.679, 1.472), (0.1924, -1.687, 1.425), (0.2037, -1.761, 1.397), (0.1354, -1.597, 1.68), (0.2543, -1.569, 1.686), (0.2804, -1.462, 1.595), (0.1406, -1.474, 1.561), (0.2466, 3.154, 1.585), (0.4156, 0.8415, 1.483), (0.4127, -1.377, 1.929), (0.1244, 4.26, 1.731), (0.3418, 2.008, 1.427), (0.4157, -2.47, 2.615), (0.4124, -2.82, 2.547), (0.3997, -3.282, 2.462), (0.4086, -3.062, 2.515), (0.4051, -2.194, 2.48), (0.3522, -1.833, 2.267), (0.4725, -0.8599, 1.73), (0.4092, 0.4087, 1.413), (0.5364, -0.3846, 1.572), (0.3711, 1.401, 1.415), (0.2931, 2.591, 1.498), (0.1892, 3.7, 1.683), (0.07911, 4.749, 1.68), (0.03638, 5.276, 1.537), (0.4153, -2.675, 2.607), (0.4109, -2.941, 2.525), (0.3298, -3.493, 2.417), (0.5998, 0.2144, 0.91), (0.4982, -0.2351, 1.359), (0.2774, 0.3746, 0.9275), (0.3244, -0.144, 1.289), (0.3784, 0.43, 1.034), (0.2936, 0.439, 0.9672), (0.5723, 0.5074, 0.7447), (0.4485, 0.5349, 0.7037), (0.6607, 0.1158, 0.006646), (0.4913, 0.1338, -0.00863), (0.6605, 0.3781, 0.07787), (0.558, 0.3929, 0.108), (0.6216, 0.08412, 0.2803), (0.5746, 0.09241, 0.2964), (0.637, -0.05122, 0.03142), (0.5777, -0.1384, -0.03011), (0.4767, 0.3494, 0.4051), (0.5643, -0.0307, 0.1319), (0.5094, -0.02526, 0.003485), (0.5011, 0.2204, 0.4832), (0.5292, 0.1228, 0.2491), (0.4491, 0.2523, 0.8634), (0.3603, 0.4613, 0.7571), (0.5076, 0.2882, 0.06935), (0.5112, 0.469, 0.3771), (0.3698, 0.39, 0.6157), (0.5885, 0.1098, 0.3256), (0.6061, 0.1655, 0.5294), (0.5395, 0.1724, 0.4039), (0.4912, 0.2613, 0.2302), (0.3938, 0.287, 0.6377), (0.5148, 0.2696, 0.3487), (0.5169, 0.198, 0.4012), (0.4451, 0.3031, 0.5302), (0.4064, 0.2768, 0.8681), (0.5828, 0.1121, 0.3321), (0.6075, 0.1622, 0.4575), (0.5521, 0.1537, 0.3933), (0.4573, 0.24, 0.5594), (0.499, 0.2278, 0.8587), (0.5941, 0.1076, 0.3191), (0.6048, 0.1939, 0.6183), (0.5237, 0.1988, 0.4644), (0.3625, 0.3169, 0.7246), (0.6553, 0.2655, 0.486), (0.6523, 0.4558, 0.4432), (0.5139, -0.6608, 2.138), (0.4176, -0.6836, 1.535), (0.3587, -0.5796, 2.673), (0.07627, -0.6833, 1.411), (0.5102, -0.68, 1.666), (-0.05917, 5.218, 1.541), (-0.3252, -3.457, 2.364), (-0.07513, 5.221, 1.605), (-0.3294, -3.624, 2.883), (-0.2233, 3.154, 1.492), (-0.2563, 0.8468, 1.211), (-0.387, -1.389, 1.666), (-0.2188, 3.154, 1.914), (-0.3935, 0.8828, 2.277), (-0.3751, -1.349, 2.767), (-0.1246, 4.262, 1.68), (-0.1354, 4.262, 1.917), (-0.284, 2.008, 1.281), (-0.3256, 2.008, 1.944), (-0.3784, -2.479, 2.433), (-0.3787, -2.555, 3.264), (-0.378, -2.817, 2.431), (-0.3501, -2.861, 3.269), (-0.3747, -3.26, 2.397), (-0.3803, -3.46, 3.025), (-0.0174, -3.568, 2.782), (-0.0174, 5.427, 1.505), (-0.1219, 4.75, 1.734), (-0.2504, 3.7, 1.804), (-0.3776, -3.034, 2.415), (-0.3967, -3.131, 3.107), (-0.3671, 2.591, 1.684), (-0.5196, 1.417, 1.724), (-0.3693, -2.202, 2.283), (-0.3744, -2.184, 3.176), (-0.5522, -0.3578, 2.044), (-0.534, 0.3463, 1.911), (-0.3291, -1.841, 2.075), (-0.3279, -1.742, 2.882), (-0.41, -0.8618, 1.464), (-0.5357, -0.8564, 2.196), (-0.3922, -0.8471, 2.738), (-0.4092, -1.793, 2.555), (-0.4633, -2.186, 2.803), (-0.4629, -3.164, 2.846), (-0.4023, 0.3011, 1.471), (-0.3935, 0.3497, 2.451), (-0.5289, -0.4347, 1.681), (-0.3935, -0.1869, 2.558), (-0.454, -3.384, 2.822), (-0.3684, -2.815, 2.772), (-0.265, 1.404, 1.215), (-0.3846, 1.41, 2.064), (-0.4806, -2.465, 2.91), (-0.4425, 2.008, 1.668), (-0.1818, 4.26, 1.817), (-0.4716, -1.362, 2.318), (-0.2594, 2.591, 1.385), (-0.2749, 2.591, 1.898), (-0.1764, 3.7, 1.611), (-0.1735, 3.7, 1.944), (-0.538, 0.9219, 1.891), (-0.3116, 3.154, 1.738), (-0.3603, -3.559, 2.786), (-0.08909, 5.285, 1.556), (-0.09518, 4.745, 1.65), (-0.09386, 4.745, 1.799), (-0.0174, 5.33, 1.51), (-0.0174, -3.493, 2.323), (-0.0174, 5.331, 1.563), (-0.0174, -3.682, 2.885), (-0.0174, 3.156, 1.956), (-0.0174, 0.8731, 2.379), (-0.0174, -1.363, 2.874), (-0.0174, 3.156, 1.456), (-0.0174, 0.6218, 1.047), (-0.0174, -1.377, 1.516), (-0.0174, 4.272, 1.669), (-0.0174, 4.272, 1.948), (-0.0174, 2.011, 1.224), (-0.0174, 2.011, 2.007), (-0.0174, -2.603, 3.313), (-0.0174, -2.472, 2.387), (-0.0174, -2.881, 3.325), (-0.0174, -2.829, 2.37), (-0.0174, -3.497, 3.102), (-0.0174, -3.245, 2.357), (-0.0174, -3.019, 2.364), (-0.0174, -3.14, 3.209), (-0.0174, -2.205, 2.202), (-0.0174, -2.182, 3.288), (-0.0174, -1.712, 2.943), (-0.0174, -1.874, 2.047), (-0.0174, -0.8434, 1.332), (-0.0174, -0.8507, 2.89), (-0.0174, 0.3532, 2.592), (-0.1734, 0.2967, 1.303), (-0.0174, -0.1503, 2.674), (-0.173, -0.3427, 1.537), (-0.0174, 1.387, 1.14), (-0.0174, 1.401, 2.139), (-0.0174, 2.592, 1.944), (-0.0174, 2.592, 1.345), (-0.0174, 3.696, 1.588), (-0.0174, 3.696, 1.983), (-0.0174, 4.734, 1.826), (-0.0174, 4.734, 1.647), (-0.4446, -2.853, 3.085), (-0.4747, -2.55, 3.145), (-0.3664, -2.981, 3.206), (-0.3888, -2.871, 3.168), (-0.3834, -2.94, 3.176), (-0.384, -2.951, 3.162), (-0.4169, -2.788, 3.169), (-0.3931, -2.791, 3.205), (-0.3784, -2.677, 2.445), (-0.4843, -2.719, 2.844), (-0.0174, -2.682, 2.39), (-0.4707, -2.7, 3.09), (-0.3779, -2.927, 2.422), (-0.4647, -3.017, 2.834), (-0.0174, -2.926, 2.365), (-0.4437, -2.997, 3.033), (-0.3627, -2.813, 2.728), (-0.3502, -3.472, 2.501), (-0.457, -2.988, 2.638), (-0.4376, -3.297, 2.547), (-0.0174, -3.482, 2.52), (-0.452, -3.113, 2.617), (-0.3095, -2.12, 1.314), (-0.3067, -2.123, 1.333), (-0.2993, -2.122, 1.304), (-0.2984, -2.127, 1.33), (-0.271, -2.018, 1.427), (-0.3016, -2.008, 1.432), (-0.3099, -1.994, 1.381), (-0.2726, -1.998, 1.353), (-0.294, -1.756, 1.493), (-0.2334, -1.724, 1.403), (-0.2304, -1.775, 1.483), (-0.309, -1.716, 1.453), (-0.2356, -1.808, 1.477), (-0.224, -1.743, 1.504), (-0.2928, -1.724, 1.513), (-0.295, -1.79, 1.487), (-0.3091, -1.754, 1.445), (-0.3089, -1.679, 1.472), (-0.2272, -1.687, 1.425), (-0.2385, -1.761, 1.397), (-0.1702, -1.597, 1.68), (-0.2891, -1.569, 1.686), (-0.3152, -1.462, 1.595), (-0.1754, -1.474, 1.561), (-0.2814, 3.154, 1.585), (-0.4504, 0.8415, 1.483), (-0.4475, -1.377, 1.929), (-0.1592, 4.26, 1.731), (-0.3766, 2.008, 1.427), (-0.4505, -2.47, 2.615), (-0.4472, -2.82, 2.547), (-0.4345, -3.282, 2.462), (-0.4434, -3.062, 2.515), (-0.4399, -2.194, 2.48), (-0.387, -1.833, 2.267), (-0.5073, -0.8599, 1.73), (-0.444, 0.4087, 1.413), (-0.5712, -0.3846, 1.572), (-0.4059, 1.401, 1.415), (-0.3279, 2.591, 1.498), (-0.224, 3.7, 1.683), (-0.1139, 4.749, 1.68), (-0.0174, 5.424, 1.493), (-0.07118, 5.276, 1.537), (-0.0174, -3.552, 2.385), (-0.4501, -2.675, 2.607), (-0.4457, -2.941, 2.525), (-0.3646, -3.493, 2.417), (-0.6346, 0.2144, 0.91), (-0.533, -0.2351, 1.359), (-0.3122, 0.3746, 0.9275), (-0.3591, -0.144, 1.289), (-0.4132, 0.43, 1.034), (-0.3284, 0.439, 0.9672), (-0.6071, 0.5074, 0.7447), (-0.4833, 0.5349, 0.7037), (-0.6955, 0.1158, 0.006646), (-0.5261, 0.1338, -0.00863), (-0.6953, 0.3781, 0.07787), (-0.5928, 0.3929, 0.108), (-0.6564, 0.08412, 0.2803), (-0.6094, 0.09241, 0.2964), (-0.6718, -0.05122, 0.03142), (-0.6125, -0.1384, -0.03011), (-0.5115, 0.3494, 0.4051), (-0.5991, -0.0307, 0.1319), (-0.5442, -0.02526, 0.003485), (-0.5359, 0.2204, 0.4832), (-0.564, 0.1228, 0.2491), (-0.4839, 0.2523, 0.8634), (-0.3951, 0.4613, 0.7571), (-0.5424, 0.2882, 0.06935), (-0.546, 0.469, 0.3771), (-0.4046, 0.39, 0.6157), (-0.6233, 0.1098, 0.3256), (-0.6409, 0.1655, 0.5294), (-0.5743, 0.1724, 0.4039), (-0.526, 0.2613, 0.2302), (-0.4286, 0.287, 0.6377), (-0.5496, 0.2696, 0.3487), (-0.5517, 0.198, 0.4012), (-0.4799, 0.3031, 0.5302), (-0.4411, 0.2768, 0.8681), (-0.6176, 0.1121, 0.3321), (-0.6423, 0.1622, 0.4575), (-0.5869, 0.1537, 0.3933), (-0.4921, 0.24, 0.5594), (-0.5338, 0.2278, 0.8587), (-0.6289, 0.1076, 0.3191), (-0.6396, 0.1939, 0.6183), (-0.5585, 0.1988, 0.4644), (-0.3973, 0.3169, 0.7246), (-0.6901, 0.2655, 0.486), (-0.6871, 0.4558, 0.4432), (-0.5487, -0.6608, 2.138), (-0.4524, -0.6836, 1.535), (-0.3935, -0.5796, 2.673), (-0.0174, -0.564, 2.814), (-0.1111, -0.6833, 1.411), (-0.545, -0.68, 1.666), (-0.0174, -0.6926, 1.301)], [], [(0, 378, 1140, 481), (0, 481, 1117, 351), (0, 351, 1101, 350), (0, 350, 1154, 378), (1, 464, 1119, 415), (1, 415, 1151, 355), (1, 355, 1105, 453), (1, 453, 1153, 464), (2, 386, 1123, 416), (2, 416, 1143, 356), (2, 356, 1106, 485), (2, 485, 1152, 386), (3, 383, 1131, 427), (3, 427, 1132, 357), (3, 357, 1107, 445), (3, 445, 1147, 383), (4, 387, 1118, 422), (4, 422, 1157, 365), (4, 365, 1109, 446), (4, 446, 1146, 387), (5, 388, 1122, 421), (5, 421, 1149, 369), (5, 369, 1111, 482), (5, 482, 1145, 388), (6, 658, 1217, 626), (6, 626, 1123, 386), (6, 386, 1152, 613), (6, 613, 1204, 658), (7, 466, 1134, 434), (7, 434, 1125, 373), (7, 373, 1113, 529), (7, 529, 1161, 441), (7, 441, 1144, 466), (8, 657, 1218, 627), (8, 627, 1122, 388), (8, 388, 1145, 616), (8, 616, 1207, 657), (9, 656, 1219, 628), (9, 628, 1119, 464), (9, 464, 1153, 612), (9, 612, 1203, 656), (10, 655, 1222, 633), (10, 633, 1169, 560), (10, 560, 1174, 618), (10, 618, 1209, 655), (11, 394, 1169, 546), (11, 546, 1170, 544), (11, 544, 1160, 442), (11, 442, 1141, 394), (12, 654, 1220, 629), (12, 629, 1118, 387), (12, 387, 1146, 615), (12, 615, 1206, 654), (13, 653, 1210, 619), (13, 619, 1177, 559), (13, 559, 1175, 555), (13, 555, 1224, 653), (14, 391, 1135, 433), (14, 433, 1121, 382), (14, 382, 1117, 481), (14, 481, 1140, 391), (15, 652, 1205, 614), (15, 614, 1147, 397), (15, 397, 1133, 622), (15, 622, 1213, 652), (16, 651, 1223, 634), (16, 634, 1176, 558), (16, 558, 1178, 620), (16, 620, 1211, 651), (17, 650, 1212, 621), (17, 621, 1134, 466), (17, 466, 1144, 617), (17, 617, 1208, 650), (18, 649, 1211, 620), (18, 620, 1178, 556), (18, 556, 1177, 619), (18, 619, 1210, 649), (19, 469, 1172, 553), (19, 553, 1173, 551), (19, 551, 1121, 433), (19, 433, 1135, 469), (20, 648, 1213, 622), (20, 622, 1133, 400), (20, 400, 1134, 621), (20, 621, 1212, 648), (21, 647, 1204, 613), (21, 613, 1152, 402), (21, 402, 1127, 624), (21, 624, 1215, 647), (22, 646, 1215, 624), (22, 624, 1127, 471), (22, 471, 1126, 625), (22, 625, 1216, 646), (23, 400, 1133, 478), (23, 478, 1129, 396), (23, 396, 1125, 434), (23, 434, 1134, 400), (24, 645, 1214, 623), (24, 623, 1131, 383), (24, 383, 1147, 614), (24, 614, 1205, 645), (25, 397, 1147, 445), (25, 445, 1107, 404), (25, 404, 1129, 478), (25, 478, 1133, 397), (26, 644, 1275, 744), (26, 744, 1271, 401), (26, 401, 1131, 623), (26, 623, 1214, 644), (27, 643, 1203, 612), (27, 612, 1153, 407), (27, 407, 1122, 627), (27, 627, 1218, 643), (28, 642, 1206, 615), (28, 615, 1146, 472), (28, 472, 1119, 628), (28, 628, 1219, 642), (29, 401, 1271, 743), (29, 743, 1273, 410), (29, 410, 1132, 427), (29, 427, 1131, 401), (30, 402, 1152, 485), (30, 485, 1106, 418), (30, 418, 1137, 430), (30, 430, 1127, 402), (31, 641, 1221, 486), (31, 486, 1155, 414), (31, 414, 1118, 629), (31, 629, 1220, 641), (32, 640, 1207, 616), (32, 616, 1145, 408), (32, 408, 1123, 626), (32, 626, 1217, 640), (33, 471, 1127, 430), (33, 430, 1137, 424), (33, 424, 1139, 476), (33, 476, 1126, 471), (34, 639, 1224, 555), (34, 555, 1175, 561), (34, 561, 1398, 632), (34, 632, 1444, 639), (35, 456, 1100, 349), (35, 349, 1155, 411), (35, 411, 1297, 524), (35, 524, 1340, 456), (36, 408, 1145, 482), (36, 482, 1111, 432), (36, 432, 1143, 416), (36, 416, 1123, 408), (37, 407, 1153, 453), (37, 453, 1105, 438), (37, 438, 1149, 421), (37, 421, 1122, 407), (38, 472, 1146, 446), (38, 446, 1109, 444), (38, 444, 1151, 415), (38, 415, 1119, 472), (39, 414, 1155, 349), (39, 349, 1100, 450), (39, 450, 1157, 422), (39, 422, 1118, 414), (40, 454, 1098, 449), (40, 449, 1156, 487), (40, 487, 1377, 488), (40, 488, 1338, 454), (41, 450, 1100, 456), (41, 456, 1340, 489), (41, 489, 1376, 452), (41, 452, 1157, 450), (42, 444, 1109, 366), (42, 366, 1349, 490), (42, 490, 1375, 447), (42, 447, 1151, 444), (43, 461, 1108, 443), (43, 443, 1150, 484), (43, 484, 1374, 491), (43, 491, 1348, 461), (44, 458, 1102, 437), (44, 437, 1148, 483), (44, 483, 1373, 492), (44, 492, 1345, 458), (45, 438, 1105, 361), (45, 361, 1342, 493), (45, 493, 1372, 440), (45, 440, 1149, 438), (46, 432, 1111, 370), (46, 370, 1351, 494), (46, 494, 1371, 435), (46, 435, 1143, 432), (47, 462, 1110, 431), (47, 431, 1142, 480), (47, 480, 1370, 495), (47, 495, 1350, 462), (48, 664, 1136, 423), (48, 423, 1138, 663), (48, 663, 1226, 659), (48, 659, 1225, 664), (49, 424, 1137, 420), (49, 420, 1366, 497), (49, 497, 1368, 429), (49, 429, 1139, 424), (50, 459, 1103, 417), (50, 417, 1136, 477), (50, 477, 1158, 498), (50, 498, 1346, 459), (51, 418, 1106, 362), (51, 362, 1343, 499), (51, 499, 1366, 420), (51, 420, 1137, 418), (52, 410, 1273, 742), (52, 742, 1497, 500), (52, 500, 1365, 412), (52, 412, 1132, 410), (53, 741, 1272, 409), (53, 409, 1130, 474), (53, 474, 1364, 736), (53, 736, 1274, 741), (54, 573, 1184, 579), (54, 579, 1183, 568), (54, 568, 1182, 566), (54, 566, 1180, 573), (55, 404, 1107, 363), (55, 363, 1344, 503), (55, 503, 1362, 406), (55, 406, 1129, 404), (56, 396, 1129, 406), (56, 406, 1362, 504), (56, 504, 1361, 398), (56, 398, 1125, 396), (57, 473, 1128, 395), (57, 395, 1124, 470), (57, 470, 1360, 505), (57, 505, 1363, 473), (58, 532, 1115, 380), (58, 380, 1354, 506), (58, 506, 1359, 392), (58, 392, 1121, 390), (58, 390, 1162, 532), (59, 552, 1171, 389), (59, 389, 1120, 468), (59, 468, 1358, 550), (59, 550, 1392, 552), (60, 468, 1120, 381), (60, 381, 1116, 467), (60, 467, 1357, 508), (60, 508, 1358, 468), (61, 382, 1121, 392), (61, 392, 1359, 509), (61, 509, 1356, 385), (61, 385, 1117, 382), (62, 545, 1168, 376), (62, 376, 1114, 465), (62, 465, 1355, 543), (62, 543, 1388, 545), (63, 377, 1113, 375), (63, 375, 1352, 511), (63, 511, 1354, 380), (63, 380, 1115, 377), (64, 470, 1124, 372), (64, 372, 1112, 463), (64, 463, 1353, 512), (64, 512, 1360, 470), (65, 373, 1125, 398), (65, 398, 1361, 513), (65, 513, 1352, 375), (65, 375, 1113, 373), (66, 369, 1149, 440), (66, 440, 1372, 514), (66, 514, 1351, 370), (66, 370, 1111, 369), (67, 483, 1148, 368), (67, 368, 1110, 462), (67, 462, 1350, 515), (67, 515, 1373, 483), (68, 365, 1157, 452), (68, 452, 1376, 516), (68, 516, 1349, 366), (68, 366, 1109, 365), (69, 487, 1156, 364), (69, 364, 1108, 461), (69, 461, 1348, 517), (69, 517, 1377, 487), (70, 474, 1130, 354), (70, 354, 1104, 460), (70, 460, 1347, 518), (70, 518, 1364, 474), (71, 480, 1142, 353), (71, 353, 1103, 459), (71, 459, 1346, 519), (71, 519, 1370, 480), (72, 484, 1150, 352), (72, 352, 1102, 458), (72, 458, 1345, 520), (72, 520, 1374, 484), (73, 357, 1132, 412), (73, 412, 1365, 521), (73, 521, 1344, 363), (73, 363, 1107, 357), (74, 356, 1143, 435), (74, 435, 1371, 522), (74, 522, 1343, 362), (74, 362, 1106, 356), (75, 355, 1151, 447), (75, 447, 1375, 523), (75, 523, 1342, 361), (75, 361, 1105, 355), (76, 638, 1221, 631), (76, 631, 1098, 454), (76, 454, 1338, 630), (76, 630, 1442, 638), (77, 425, 1154, 350), (77, 350, 1101, 457), (77, 457, 1341, 426), (77, 426, 1296, 425), (78, 351, 1117, 385), (78, 385, 1356, 526), (78, 526, 1341, 457), (78, 457, 1101, 351), (79, 467, 1116, 348), (79, 348, 1099, 455), (79, 455, 1339, 527), (79, 527, 1357, 467), (80, 537, 1160, 544), (80, 544, 1170, 530), (80, 530, 1161, 529), (80, 529, 1113, 377), (80, 377, 1115, 538), (80, 538, 1167, 540), (80, 540, 1166, 537), (81, 390, 1121, 551), (81, 551, 1173, 531), (81, 531, 1160, 528), (81, 528, 1163, 536), (81, 536, 1165, 535), (81, 535, 1164, 534), (81, 534, 1162, 390), (82, 532, 1162, 534), (82, 534, 1164, 535), (82, 535, 1165, 536), (82, 536, 1163, 533), (82, 533, 1115, 532), (83, 537, 1166, 540), (83, 540, 1167, 539), (83, 539, 1163, 528), (83, 528, 1160, 537), (84, 533, 1163, 539), (84, 539, 1167, 538), (84, 538, 1115, 533), (85, 463, 1112, 541), (85, 541, 1168, 545), (85, 545, 1388, 510), (85, 510, 1353, 463), (86, 542, 1144, 441), (86, 441, 1161, 530), (86, 530, 1170, 546), (86, 546, 1169, 542), (87, 637, 1208, 617), (87, 617, 1144, 542), (87, 542, 1169, 633), (87, 633, 1222, 637), (88, 465, 1114, 548), (88, 548, 1171, 552), (88, 552, 1392, 507), (88, 507, 1355, 465), (89, 549, 1141, 442), (89, 442, 1160, 531), (89, 531, 1173, 553), (89, 553, 1172, 549), (90, 636, 1209, 618), (90, 618, 1174, 557), (90, 557, 1176, 634), (90, 634, 1223, 636), (91, 391, 1140, 378), (91, 378, 1154, 425), (91, 425, 1296, 562), (91, 562, 1141, 549), (91, 549, 1172, 469), (91, 469, 1135, 391), (92, 559, 1177, 556), (92, 556, 1178, 558), (92, 558, 1176, 557), (92, 557, 1174, 563), (92, 563, 1398, 561), (92, 561, 1175, 559), (93, 565, 1179, 564), (93, 564, 1180, 566), (93, 566, 1182, 567), (93, 567, 1181, 565), (94, 575, 1186, 578), (94, 578, 1185, 570), (94, 570, 1179, 565), (94, 565, 1181, 575), (95, 570, 1185, 577), (95, 577, 1184, 573), (95, 573, 1180, 564), (95, 564, 1179, 570), (96, 568, 1183, 576), (96, 576, 1186, 575), (96, 575, 1181, 567), (96, 567, 1182, 568), (97, 572, 1189, 587), (97, 587, 1188, 581), (97, 581, 1198, 603), (97, 603, 1191, 572), (98, 574, 1190, 586), (98, 586, 1187, 580), (98, 580, 1194, 599), (98, 599, 1195, 574), (99, 581, 1188, 585), (99, 585, 1190, 574), (99, 574, 1195, 600), (99, 600, 1198, 581), (100, 580, 1187, 584), (100, 584, 1189, 572), (100, 572, 1191, 596), (100, 596, 1194, 580), (101, 569, 1193, 598), (101, 598, 1192, 582), (101, 582, 1189, 584), (101, 584, 1187, 569), (102, 571, 1197, 602), (102, 602, 1196, 583), (102, 583, 1190, 585), (102, 585, 1188, 571), (103, 583, 1196, 601), (103, 601, 1193, 569), (103, 569, 1187, 586), (103, 586, 1190, 583), (104, 582, 1192, 597), (104, 597, 1197, 571), (104, 571, 1188, 587), (104, 587, 1189, 582), (105, 591, 1194, 596), (105, 596, 1191, 588), (105, 588, 1183, 579), (105, 579, 1184, 591), (106, 589, 1199, 611), (106, 611, 1202, 594), (106, 594, 1197, 597), (106, 597, 1192, 589), (107, 590, 1200, 610), (107, 610, 1199, 589), (107, 589, 1192, 598), (107, 598, 1193, 590), (108, 592, 1195, 599), (108, 599, 1194, 591), (108, 591, 1184, 577), (108, 577, 1185, 592), (109, 595, 1198, 600), (109, 600, 1195, 592), (109, 592, 1185, 578), (109, 578, 1186, 595), (110, 593, 1201, 609), (110, 609, 1200, 590), (110, 590, 1193, 601), (110, 601, 1196, 593), (111, 594, 1202, 608), (111, 608, 1201, 593), (111, 593, 1196, 602), (111, 602, 1197, 594), (112, 588, 1191, 603), (112, 603, 1198, 595), (112, 595, 1186, 576), (112, 576, 1183, 588), (113, 607, 1347, 460), (113, 460, 1104, 606), (113, 606, 1201, 608), (113, 608, 1202, 607), (114, 606, 1104, 403), (114, 403, 1128, 605), (114, 605, 1200, 609), (114, 609, 1201, 606), (115, 605, 1128, 473), (115, 473, 1363, 604), (115, 604, 1199, 610), (115, 610, 1200, 605), (116, 604, 1363, 502), (116, 502, 1347, 607), (116, 607, 1202, 611), (116, 611, 1199, 604), (117, 548, 1114, 379), (117, 379, 1209, 636), (117, 636, 1223, 554), (117, 554, 1171, 548), (118, 541, 1112, 374), (118, 374, 1208, 637), (118, 637, 1222, 547), (118, 547, 1168, 541), (119, 411, 1155, 486), (119, 486, 1221, 638), (119, 638, 1442, 475), (119, 475, 1297, 411), (120, 455, 1099, 635), (120, 635, 1224, 639), (120, 639, 1444, 525), (120, 525, 1339, 455), (121, 431, 1110, 371), (121, 371, 1207, 640), (121, 640, 1217, 436), (121, 436, 1142, 431), (122, 449, 1098, 631), (122, 631, 1221, 641), (122, 641, 1220, 451), (122, 451, 1156, 449), (123, 443, 1108, 367), (123, 367, 1206, 642), (123, 642, 1219, 448), (123, 448, 1150, 443), (124, 437, 1102, 358), (124, 358, 1203, 643), (124, 643, 1218, 439), (124, 439, 1148, 437), (125, 409, 1272, 740), (125, 740, 1275, 644), (125, 644, 1214, 413), (125, 413, 1130, 409), (126, 354, 1130, 413), (126, 413, 1214, 645), (126, 645, 1205, 360), (126, 360, 1104, 354), (127, 423, 1136, 419), (127, 419, 1215, 646), (127, 646, 1216, 428), (127, 428, 1138, 423), (128, 417, 1103, 359), (128, 359, 1204, 647), (128, 647, 1215, 419), (128, 419, 1136, 417), (129, 395, 1128, 405), (129, 405, 1213, 648), (129, 648, 1212, 399), (129, 399, 1124, 395), (130, 381, 1120, 393), (130, 393, 1211, 649), (130, 649, 1210, 384), (130, 384, 1116, 381), (131, 372, 1124, 399), (131, 399, 1212, 650), (131, 650, 1208, 374), (131, 374, 1112, 372), (132, 389, 1171, 554), (132, 554, 1223, 651), (132, 651, 1211, 393), (132, 393, 1120, 389), (133, 403, 1104, 360), (133, 360, 1205, 652), (133, 652, 1213, 405), (133, 405, 1128, 403), (134, 348, 1116, 384), (134, 384, 1210, 653), (134, 653, 1224, 635), (134, 635, 1099, 348), (135, 364, 1156, 451), (135, 451, 1220, 654), (135, 654, 1206, 367), (135, 367, 1108, 364), (136, 376, 1168, 547), (136, 547, 1222, 655), (136, 655, 1209, 379), (136, 379, 1114, 376), (137, 352, 1150, 448), (137, 448, 1219, 656), (137, 656, 1203, 358), (137, 358, 1102, 352), (138, 368, 1148, 439), (138, 439, 1218, 657), (138, 657, 1207, 371), (138, 371, 1110, 368), (139, 353, 1142, 436), (139, 436, 1217, 658), (139, 658, 1204, 359), (139, 359, 1103, 353), (140, 722, 1225, 659), (140, 659, 1226, 661), (140, 661, 1228, 662), (140, 662, 1227, 660), (140, 660, 1259, 717), (140, 717, 1246, 699), (140, 699, 1264, 722), (141, 666, 1159, 496), (141, 496, 1158, 665), (141, 665, 1227, 662), (141, 662, 1228, 666), (142, 663, 1138, 479), (142, 479, 1159, 666), (142, 666, 1228, 661), (142, 661, 1226, 663), (143, 672, 1227, 665), (143, 665, 1158, 671), (143, 671, 1230, 670), (143, 670, 1232, 700), (143, 700, 1247, 672), (144, 670, 1230, 667), (144, 667, 1229, 669), (144, 669, 1231, 668), (144, 668, 1232, 670), (145, 671, 1158, 477), (145, 477, 1136, 673), (145, 673, 1229, 667), (145, 667, 1230, 671), (146, 673, 1136, 664), (146, 664, 1225, 674), (146, 674, 1231, 669), (146, 669, 1229, 673), (147, 728, 1270, 729), (147, 729, 1269, 679), (147, 679, 1233, 678), (147, 678, 1235, 728), (148, 678, 1233, 675), (148, 675, 1234, 677), (148, 677, 1248, 701), (148, 701, 1236, 676), (148, 676, 1235, 678), (149, 682, 1227, 672), (149, 672, 1247, 700), (149, 700, 1232, 702), (149, 702, 1249, 681), (149, 681, 1236, 701), (149, 701, 1248, 677), (149, 677, 1234, 707), (149, 707, 1254, 691), (149, 691, 1241, 703), (149, 703, 1250, 682), (150, 702, 1232, 668), (150, 668, 1231, 680), (150, 680, 1270, 728), (150, 728, 1235, 676), (150, 676, 1236, 681), (150, 681, 1249, 702), (151, 688, 1233, 679), (151, 679, 1269, 727), (151, 727, 1225, 724), (151, 724, 1266, 705), (151, 705, 1252, 719), (151, 719, 1261, 687), (151, 687, 1237, 685), (151, 685, 1239, 688), (152, 685, 1237, 723), (152, 723, 1265, 704), (152, 704, 1251, 718), (152, 718, 1260, 683), (152, 683, 1238, 686), (152, 686, 1242, 692), (152, 692, 1240, 684), (152, 684, 1239, 685), (153, 689, 1234, 675), (153, 675, 1233, 688), (153, 688, 1239, 684), (153, 684, 1240, 693), (153, 693, 1243, 689), (154, 724, 1225, 722), (154, 722, 1264, 699), (154, 699, 1246, 717), (154, 717, 1259, 660), (154, 660, 1227, 726), (154, 726, 1268, 708), (154, 708, 1255, 721), (154, 721, 1263, 694), (154, 694, 1244, 725), (154, 725, 1267, 706), (154, 706, 1253, 720), (154, 720, 1262, 690), (154, 690, 1238, 683), (154, 683, 1260, 718), (154, 718, 1251, 704), (154, 704, 1265, 723), (154, 723, 1237, 687), (154, 687, 1261, 719), (154, 719, 1252, 705), (154, 705, 1266, 724), (155, 695, 1245, 698), (155, 698, 1243, 693), (155, 693, 1240, 692), (155, 692, 1242, 695), (156, 716, 1257, 710), (156, 710, 1245, 695), (156, 695, 1242, 686), (156, 686, 1238, 690), (156, 690, 1262, 720), (156, 720, 1253, 716), (157, 712, 1258, 715), (157, 715, 1256, 696), (157, 696, 1245, 710), (157, 710, 1257, 712), (158, 711, 1254, 707), (158, 707, 1234, 689), (158, 689, 1243, 698), (158, 698, 1245, 696), (158, 696, 1256, 711), (159, 709, 1241, 691), (159, 691, 1254, 711), (159, 711, 1256, 709), (160, 721, 1255, 714), (160, 714, 1258, 712), (160, 712, 1257, 697), (160, 697, 1244, 694), (160, 694, 1263, 721), (161, 726, 1227, 682), (161, 682, 1250, 713), (161, 713, 1258, 714), (161, 714, 1255, 708), (161, 708, 1268, 726), (162, 713, 1250, 703), (162, 703, 1241, 709), (162, 709, 1256, 715), (162, 715, 1258, 713), (163, 725, 1244, 697), (163, 697, 1257, 716), (163, 716, 1253, 706), (163, 706, 1267, 725), (164, 680, 1231, 674), (164, 674, 1225, 727), (164, 727, 1269, 729), (164, 729, 1270, 680), (165, 498, 1158, 496), (165, 496, 1159, 730), (165, 730, 1346, 498), (166, 739, 1274, 736), (166, 736, 1364, 518), (166, 518, 1347, 738), (166, 738, 1500, 739), (167, 730, 1159, 501), (167, 501, 1274, 739), (167, 739, 1500, 731), (167, 731, 1346, 730), (168, 733, 1138, 428), (168, 428, 1216, 737), (168, 737, 1275, 740), (168, 740, 1272, 733), (169, 479, 1138, 733), (169, 733, 1272, 741), (169, 741, 1274, 501), (169, 501, 1159, 479), (170, 734, 1139, 429), (170, 429, 1368, 735), (170, 735, 1497, 742), (170, 742, 1273, 734), (171, 732, 1126, 476), (171, 476, 1139, 734), (171, 734, 1273, 743), (171, 743, 1271, 732), (172, 737, 1216, 625), (172, 625, 1126, 732), (172, 732, 1271, 744), (172, 744, 1275, 737), (173, 876, 1320, 775), (173, 775, 1334, 747), (173, 747, 1279, 748), (173, 748, 1295, 876), (174, 812, 1299, 860), (174, 860, 1333, 849), (174, 849, 1283, 752), (174, 752, 1331, 812), (175, 813, 1303, 783), (175, 783, 1332, 880), (175, 880, 1284, 753), (175, 753, 1323, 813), (176, 823, 1311, 780), (176, 780, 1327, 841), (176, 841, 1285, 754), (176, 754, 1312, 823), (177, 819, 1298, 784), (177, 784, 1326, 842), (177, 842, 1287, 762), (177, 762, 1337, 819), (178, 818, 1302, 785), (178, 785, 1325, 877), (178, 877, 1289, 766), (178, 766, 1329, 818), (179, 982, 1438, 1012), (179, 1012, 1425, 969), (179, 969, 1332, 783), (179, 783, 1303, 982), (180, 830, 1314, 862), (180, 862, 1324, 837), (180, 837, 1379, 887), (180, 887, 1291, 770), (180, 770, 1305, 830), (181, 983, 1439, 1011), (181, 1011, 1428, 972), (181, 972, 1325, 785), (181, 785, 1302, 983), (182, 984, 1440, 1010), (182, 1010, 1424, 968), (182, 968, 1333, 860), (182, 860, 1299, 984), (183, 987, 1445, 1009), (183, 1009, 1430, 974), (183, 974, 1394, 916), (183, 916, 1387, 987), (184, 903, 1387, 791), (184, 791, 1321, 838), (184, 838, 1378, 901), (184, 901, 1389, 903), (185, 985, 1441, 1008), (185, 1008, 1427, 971), (185, 971, 1326, 784), (185, 784, 1298, 985), (186, 975, 1431, 1007), (186, 1007, 1447, 911), (186, 911, 1395, 915), (186, 915, 1397, 975), (187, 829, 1315, 788), (187, 788, 1320, 876), (187, 876, 1295, 779), (187, 779, 1301, 829), (188, 970, 1426, 1006), (188, 1006, 1434, 978), (188, 978, 1313, 794), (188, 794, 1327, 970), (189, 988, 1446, 1005), (189, 1005, 1432, 976), (189, 976, 1399, 914), (189, 914, 1396, 988), (190, 977, 1433, 1004), (190, 1004, 1429, 973), (190, 973, 1324, 862), (190, 862, 1314, 977), (191, 976, 1432, 1003), (191, 1003, 1431, 975), (191, 975, 1397, 912), (191, 912, 1399, 976), (192, 909, 1391, 865), (192, 865, 1315, 829), (192, 829, 1301, 907), (192, 907, 1393, 909), (193, 978, 1434, 1002), (193, 1002, 1433, 977), (193, 977, 1314, 797), (193, 797, 1313, 978), (194, 969, 1425, 1001), (194, 1001, 1436, 980), (194, 980, 1307, 799), (194, 799, 1332, 969), (195, 980, 1436, 1000), (195, 1000, 1437, 981), (195, 981, 1306, 867), (195, 867, 1307, 980), (196, 873, 1313, 797), (196, 797, 1314, 830), (196, 830, 1305, 793), (196, 793, 1309, 873), (197, 979, 1435, 999), (197, 999, 1426, 970), (197, 970, 1327, 780), (197, 780, 1311, 979), (198, 841, 1327, 794), (198, 794, 1313, 873), (198, 873, 1309, 801), (198, 801, 1285, 841), (199, 1095, 1499, 998), (199, 998, 1435, 979), (199, 979, 1311, 798), (199, 798, 1494, 1095), (200, 968, 1424, 997), (200, 997, 1439, 983), (200, 983, 1302, 804), (200, 804, 1333, 968), (201, 971, 1427, 996), (201, 996, 1440, 984), (201, 984, 1299, 868), (201, 868, 1326, 971), (202, 1094, 1494, 798), (202, 798, 1311, 823), (202, 823, 1312, 807), (202, 807, 1496, 1094), (203, 880, 1332, 799), (203, 799, 1307, 826), (203, 826, 1317, 815), (203, 815, 1284, 880), (204, 881, 1443, 995), (204, 995, 1441, 985), (204, 985, 1298, 811), (204, 811, 1335, 881), (205, 972, 1428, 994), (205, 994, 1438, 982), (205, 982, 1303, 805), (205, 805, 1325, 972), (206, 826, 1307, 867), (206, 867, 1306, 871), (206, 871, 1319, 821), (206, 821, 1317, 826), (207, 911, 1447, 993), (207, 993, 1444, 632), (207, 632, 1398, 917), (207, 917, 1395, 911), (208, 746, 1278, 852), (208, 852, 1340, 524), (208, 524, 1297, 808), (208, 808, 1335, 746), (209, 877, 1325, 805), (209, 805, 1303, 813), (209, 813, 1323, 828), (209, 828, 1289, 877), (210, 849, 1333, 804), (210, 804, 1302, 818), (210, 818, 1329, 834), (210, 834, 1283, 849), (211, 842, 1326, 868), (211, 868, 1299, 812), (211, 812, 1331, 840), (211, 840, 1287, 842), (212, 746, 1335, 811), (212, 811, 1298, 819), (212, 819, 1337, 846), (212, 846, 1278, 746), (213, 845, 1276, 850), (213, 850, 1338, 488), (213, 488, 1377, 882), (213, 882, 1336, 845), (214, 852, 1278, 846), (214, 846, 1337, 848), (214, 848, 1376, 489), (214, 489, 1340, 852), (215, 763, 1287, 840), (215, 840, 1331, 843), (215, 843, 1375, 490), (215, 490, 1349, 763), (216, 839, 1286, 857), (216, 857, 1348, 491), (216, 491, 1374, 879), (216, 879, 1330, 839), (217, 833, 1280, 854), (217, 854, 1345, 492), (217, 492, 1373, 878), (217, 878, 1328, 833), (218, 758, 1283, 834), (218, 834, 1329, 836), (218, 836, 1372, 493), (218, 493, 1342, 758), (219, 767, 1289, 828), (219, 828, 1323, 831), (219, 831, 1371, 494), (219, 494, 1351, 767), (220, 827, 1288, 858), (220, 858, 1350, 495), (220, 495, 1370, 875), (220, 875, 1322, 827), (221, 820, 1316, 1018), (221, 1018, 1448, 1013), (221, 1013, 1449, 1017), (221, 1017, 1318, 820), (222, 817, 1317, 821), (222, 821, 1319, 825), (222, 825, 1368, 497), (222, 497, 1366, 817), (223, 814, 1281, 855), (223, 855, 1346, 884), (223, 884, 1367, 872), (223, 872, 1316, 814), (224, 759, 1284, 815), (224, 815, 1317, 817), (224, 817, 1366, 499), (224, 499, 1343, 759), (225, 1093, 1496, 807), (225, 807, 1312, 809), (225, 809, 1365, 500), (225, 500, 1497, 1093), (226, 806, 1495, 1092), (226, 1092, 1498, 1088), (226, 1088, 1364, 870), (226, 870, 1310, 806), (227, 935, 1405, 929), (227, 929, 1401, 922), (227, 922, 1403, 924), (227, 924, 1404, 935), (228, 760, 1285, 801), (228, 801, 1309, 803), (228, 803, 1362, 503), (228, 503, 1344, 760), (229, 803, 1309, 793), (229, 793, 1305, 795), (229, 795, 1361, 504), (229, 504, 1362, 803), (230, 792, 1308, 869), (230, 869, 1363, 505), (230, 505, 1360, 866), (230, 866, 1304, 792), (231, 777, 1293, 890), (231, 890, 1380, 787), (231, 787, 1301, 789), (231, 789, 1359, 506), (231, 506, 1354, 777), (232, 786, 1390, 908), (232, 908, 1392, 550), (232, 550, 1358, 864), (232, 864, 1300, 786), (233, 778, 1300, 864), (233, 864, 1358, 508), (233, 508, 1357, 863), (233, 863, 1294, 778), (234, 789, 1301, 779), (234, 779, 1295, 782), (234, 782, 1356, 509), (234, 509, 1359, 789), (235, 773, 1386, 902), (235, 902, 1388, 543), (235, 543, 1355, 861), (235, 861, 1292, 773), (236, 772, 1291, 774), (236, 774, 1293, 777), (236, 777, 1354, 511), (236, 511, 1352, 772), (237, 769, 1304, 866), (237, 866, 1360, 512), (237, 512, 1353, 859), (237, 859, 1290, 769), (238, 795, 1305, 770), (238, 770, 1291, 772), (238, 772, 1352, 513), (238, 513, 1361, 795), (239, 836, 1329, 766), (239, 766, 1289, 767), (239, 767, 1351, 514), (239, 514, 1372, 836), (240, 765, 1328, 878), (240, 878, 1373, 515), (240, 515, 1350, 858), (240, 858, 1288, 765), (241, 848, 1337, 762), (241, 762, 1287, 763), (241, 763, 1349, 516), (241, 516, 1376, 848), (242, 761, 1336, 882), (242, 882, 1377, 517), (242, 517, 1348, 857), (242, 857, 1286, 761), (243, 751, 1310, 870), (243, 870, 1364, 518), (243, 518, 1347, 856), (243, 856, 1282, 751), (244, 750, 1322, 875), (244, 875, 1370, 519), (244, 519, 1346, 855), (244, 855, 1281, 750), (245, 749, 1330, 879), (245, 879, 1374, 520), (245, 520, 1345, 854), (245, 854, 1280, 749), (246, 809, 1312, 754), (246, 754, 1285, 760), (246, 760, 1344, 521), (246, 521, 1365, 809), (247, 831, 1323, 753), (247, 753, 1284, 759), (247, 759, 1343, 522), (247, 522, 1371, 831), (248, 843, 1331, 752), (248, 752, 1283, 758), (248, 758, 1342, 523), (248, 523, 1375, 843), (249, 986, 1443, 992), (249, 992, 1442, 630), (249, 630, 1338, 850), (249, 850, 1276, 986), (250, 747, 1334, 822), (250, 822, 1296, 426), (250, 426, 1341, 853), (250, 853, 1279, 747), (251, 782, 1295, 748), (251, 748, 1279, 853), (251, 853, 1341, 526), (251, 526, 1356, 782), (252, 745, 1294, 863), (252, 863, 1357, 527), (252, 527, 1339, 851), (252, 851, 1277, 745), (253, 901, 1378, 895), (253, 895, 1384, 898), (253, 898, 1385, 896), (253, 896, 1293, 774), (253, 774, 1291, 887), (253, 887, 1379, 888), (253, 888, 1389, 901), (254, 907, 1301, 787), (254, 787, 1380, 892), (254, 892, 1382, 893), (254, 893, 1383, 894), (254, 894, 1381, 886), (254, 886, 1378, 889), (254, 889, 1393, 907), (255, 892, 1380, 890), (255, 890, 1293, 891), (255, 891, 1381, 894), (255, 894, 1383, 893), (255, 893, 1382, 892), (256, 898, 1384, 895), (256, 895, 1378, 886), (256, 886, 1381, 897), (256, 897, 1385, 898), (257, 897, 1381, 891), (257, 891, 1293, 896), (257, 896, 1385, 897), (258, 899, 1290, 859), (258, 859, 1353, 510), (258, 510, 1388, 902), (258, 902, 1386, 899), (259, 837, 1324, 900), (259, 900, 1387, 903), (259, 903, 1389, 888), (259, 888, 1379, 837), (260, 973, 1429, 991), (260, 991, 1445, 987), (260, 987, 1387, 900), (260, 900, 1324, 973), (261, 905, 1292, 861), (261, 861, 1355, 507), (261, 507, 1392, 908), (261, 908, 1390, 905), (262, 838, 1321, 906), (262, 906, 1391, 909), (262, 909, 1393, 889), (262, 889, 1378, 838), (263, 974, 1430, 990), (263, 990, 1446, 988), (263, 988, 1396, 913), (263, 913, 1394, 974), (264, 775, 1320, 788), (264, 788, 1315, 865), (264, 865, 1391, 906), (264, 906, 1321, 918), (264, 918, 1296, 822), (264, 822, 1334, 775), (265, 912, 1397, 915), (265, 915, 1395, 917), (265, 917, 1398, 919), (265, 919, 1394, 913), (265, 913, 1396, 914), (265, 914, 1399, 912), (266, 920, 1400, 921), (266, 921, 1402, 923), (266, 923, 1403, 922), (266, 922, 1401, 920), (267, 934, 1407, 931), (267, 931, 1402, 921), (267, 921, 1400, 926), (267, 926, 1406, 934), (268, 933, 1406, 926), (268, 926, 1400, 920), (268, 920, 1401, 929), (268, 929, 1405, 933), (269, 932, 1404, 924), (269, 924, 1403, 923), (269, 923, 1402, 931), (269, 931, 1407, 932), (270, 943, 1410, 928), (270, 928, 1412, 959), (270, 959, 1419, 937), (270, 937, 1409, 943), (271, 942, 1411, 930), (271, 930, 1416, 955), (271, 955, 1415, 936), (271, 936, 1408, 942), (272, 941, 1409, 937), (272, 937, 1419, 956), (272, 956, 1416, 930), (272, 930, 1411, 941), (273, 940, 1408, 936), (273, 936, 1415, 952), (273, 952, 1412, 928), (273, 928, 1410, 940), (274, 954, 1414, 925), (274, 925, 1408, 940), (274, 940, 1410, 938), (274, 938, 1413, 954), (275, 958, 1418, 927), (275, 927, 1409, 941), (275, 941, 1411, 939), (275, 939, 1417, 958), (276, 957, 1417, 939), (276, 939, 1411, 942), (276, 942, 1408, 925), (276, 925, 1414, 957), (277, 953, 1413, 938), (277, 938, 1410, 943), (277, 943, 1409, 927), (277, 927, 1418, 953), (278, 952, 1415, 947), (278, 947, 1405, 935), (278, 935, 1404, 944), (278, 944, 1412, 952), (279, 967, 1420, 945), (279, 945, 1413, 953), (279, 953, 1418, 950), (279, 950, 1423, 967), (280, 966, 1421, 946), (280, 946, 1414, 954), (280, 954, 1413, 945), (280, 945, 1420, 966), (281, 955, 1416, 948), (281, 948, 1406, 933), (281, 933, 1405, 947), (281, 947, 1415, 955), (282, 956, 1419, 951), (282, 951, 1407, 934), (282, 934, 1406, 948), (282, 948, 1416, 956), (283, 965, 1422, 949), (283, 949, 1417, 957), (283, 957, 1414, 946), (283, 946, 1421, 965), (284, 964, 1423, 950), (284, 950, 1418, 958), (284, 958, 1417, 949), (284, 949, 1422, 964), (285, 959, 1412, 944), (285, 944, 1404, 932), (285, 932, 1407, 951), (285, 951, 1419, 959), (286, 856, 1347, 963), (286, 963, 1423, 964), (286, 964, 1422, 962), (286, 962, 1282, 856), (287, 800, 1282, 962), (287, 962, 1422, 965), (287, 965, 1421, 961), (287, 961, 1308, 800), (288, 869, 1308, 961), (288, 961, 1421, 966), (288, 966, 1420, 960), (288, 960, 1363, 869), (289, 502, 1363, 960), (289, 960, 1420, 967), (289, 967, 1423, 963), (289, 963, 1347, 502), (290, 776, 1292, 905), (290, 905, 1390, 910), (290, 910, 1446, 990), (290, 990, 1430, 776), (291, 771, 1290, 899), (291, 899, 1386, 904), (291, 904, 1445, 991), (291, 991, 1429, 771), (292, 881, 1335, 808), (292, 808, 1297, 475), (292, 475, 1442, 992), (292, 992, 1443, 881), (293, 989, 1277, 851), (293, 851, 1339, 525), (293, 525, 1444, 993), (293, 993, 1447, 989), (294, 768, 1288, 827), (294, 827, 1322, 832), (294, 832, 1438, 994), (294, 994, 1428, 768), (295, 986, 1276, 845), (295, 845, 1336, 847), (295, 847, 1441, 995), (295, 995, 1443, 986), (296, 764, 1286, 839), (296, 839, 1330, 844), (296, 844, 1440, 996), (296, 996, 1427, 764), (297, 755, 1280, 833), (297, 833, 1328, 835), (297, 835, 1439, 997), (297, 997, 1424, 755), (298, 1091, 1495, 806), (298, 806, 1310, 810), (298, 810, 1435, 998), (298, 998, 1499, 1091), (299, 810, 1310, 751), (299, 751, 1282, 757), (299, 757, 1426, 999), (299, 999, 1435, 810), (300, 816, 1316, 820), (300, 820, 1318, 824), (300, 824, 1437, 1000), (300, 1000, 1436, 816), (301, 756, 1281, 814), (301, 814, 1316, 816), (301, 816, 1436, 1001), (301, 1001, 1425, 756), (302, 802, 1308, 792), (302, 792, 1304, 796), (302, 796, 1433, 1002), (302, 1002, 1434, 802), (303, 790, 1300, 778), (303, 778, 1294, 781), (303, 781, 1431, 1003), (303, 1003, 1432, 790), (304, 796, 1304, 769), (304, 769, 1290, 771), (304, 771, 1429, 1004), (304, 1004, 1433, 796), (305, 910, 1390, 786), (305, 786, 1300, 790), (305, 790, 1432, 1005), (305, 1005, 1446, 910), (306, 757, 1282, 800), (306, 800, 1308, 802), (306, 802, 1434, 1006), (306, 1006, 1426, 757), (307, 781, 1294, 745), (307, 745, 1277, 989), (307, 989, 1447, 1007), (307, 1007, 1431, 781), (308, 847, 1336, 761), (308, 761, 1286, 764), (308, 764, 1427, 1008), (308, 1008, 1441, 847), (309, 904, 1386, 773), (309, 773, 1292, 776), (309, 776, 1430, 1009), (309, 1009, 1445, 904), (310, 844, 1330, 749), (310, 749, 1280, 755), (310, 755, 1424, 1010), (310, 1010, 1440, 844), (311, 835, 1328, 765), (311, 765, 1288, 768), (311, 768, 1428, 1011), (311, 1011, 1439, 835), (312, 832, 1322, 750), (312, 750, 1281, 756), (312, 756, 1425, 1012), (312, 1012, 1438, 832), (313, 1013, 1448, 1076), (313, 1076, 1487, 1053), (313, 1053, 1469, 1071), (313, 1071, 1482, 1014), (313, 1014, 1450, 1016), (313, 1016, 1451, 1015), (313, 1015, 1449, 1013), (314, 883, 1369, 1020), (314, 1020, 1451, 1016), (314, 1016, 1450, 1019), (314, 1019, 1367, 883), (315, 874, 1318, 1017), (315, 1017, 1449, 1015), (315, 1015, 1451, 1020), (315, 1020, 1369, 874), (316, 1019, 1450, 1026), (316, 1026, 1470, 1054), (316, 1054, 1455, 1024), (316, 1024, 1453, 1025), (316, 1025, 1367, 1019), (317, 1021, 1453, 1024), (317, 1024, 1455, 1022), (317, 1022, 1454, 1023), (317, 1023, 1452, 1021), (318, 872, 1367, 1025), (318, 1025, 1453, 1021), (318, 1021, 1452, 1027), (318, 1027, 1316, 872), (319, 1018, 1316, 1027), (319, 1027, 1452, 1023), (319, 1023, 1454, 1028), (319, 1028, 1448, 1018), (320, 1083, 1493, 1082), (320, 1082, 1458, 1032), (320, 1032, 1456, 1033), (320, 1033, 1492, 1083), (321, 1029, 1456, 1032), (321, 1032, 1458, 1030), (321, 1030, 1459, 1055), (321, 1055, 1471, 1031), (321, 1031, 1457, 1029), (322, 1026, 1450, 1036), (322, 1036, 1473, 1057), (322, 1057, 1464, 1045), (322, 1045, 1477, 1061), (322, 1061, 1457, 1031), (322, 1031, 1471, 1055), (322, 1055, 1459, 1035), (322, 1035, 1472, 1056), (322, 1056, 1455, 1054), (322, 1054, 1470, 1026), (323, 1022, 1455, 1056), (323, 1056, 1472, 1035), (323, 1035, 1459, 1030), (323, 1030, 1458, 1082), (323, 1082, 1493, 1034), (323, 1034, 1454, 1022), (324, 1033, 1456, 1042), (324, 1042, 1462, 1039), (324, 1039, 1460, 1041), (324, 1041, 1484, 1073), (324, 1073, 1475, 1059), (324, 1059, 1489, 1078), (324, 1078, 1448, 1081), (324, 1081, 1492, 1033), (325, 1077, 1460, 1039), (325, 1039, 1462, 1038), (325, 1038, 1463, 1046), (325, 1046, 1465, 1040), (325, 1040, 1461, 1037), (325, 1037, 1483, 1072), (325, 1072, 1474, 1058), (325, 1058, 1488, 1077), (326, 1029, 1457, 1043), (326, 1043, 1466, 1047), (326, 1047, 1463, 1038), (326, 1038, 1462, 1042), (326, 1042, 1456, 1029), (327, 1076, 1448, 1078), (327, 1078, 1489, 1059), (327, 1059, 1475, 1073), (327, 1073, 1484, 1041), (327, 1041, 1460, 1077), (327, 1077, 1488, 1058), (327, 1058, 1474, 1072), (327, 1072, 1483, 1037), (327, 1037, 1461, 1044), (327, 1044, 1485, 1074), (327, 1074, 1476, 1060), (327, 1060, 1490, 1079), (327, 1079, 1467, 1048), (327, 1048, 1486, 1075), (327, 1075, 1478, 1062), (327, 1062, 1491, 1080), (327, 1080, 1450, 1014), (327, 1014, 1482, 1071), (327, 1071, 1469, 1053), (327, 1053, 1487, 1076), (328, 1052, 1468, 1049), (328, 1049, 1465, 1046), (328, 1046, 1463, 1047), (328, 1047, 1466, 1052), (329, 1064, 1480, 1070), (329, 1070, 1476, 1074), (329, 1074, 1485, 1044), (329, 1044, 1461, 1040), (329, 1040, 1465, 1049), (329, 1049, 1468, 1064), (330, 1069, 1481, 1066), (330, 1066, 1480, 1064), (330, 1064, 1468, 1050), (330, 1050, 1479, 1069), (331, 1061, 1477, 1065), (331, 1065, 1479, 1050), (331, 1050, 1468, 1052), (331, 1052, 1466, 1043), (331, 1043, 1457, 1061), (332, 1045, 1464, 1063), (332, 1063, 1479, 1065), (332, 1065, 1477, 1045), (333, 1068, 1478, 1075), (333, 1075, 1486, 1048), (333, 1048, 1467, 1051), (333, 1051, 1480, 1066), (333, 1066, 1481, 1068), (334, 1036, 1450, 1080), (334, 1080, 1491, 1062), (334, 1062, 1478, 1068), (334, 1068, 1481, 1067), (334, 1067, 1473, 1036), (335, 1057, 1473, 1067), (335, 1067, 1481, 1069), (335, 1069, 1479, 1063), (335, 1063, 1464, 1057), (336, 1051, 1467, 1079), (336, 1079, 1490, 1060), (336, 1060, 1476, 1070), (336, 1070, 1480, 1051), (337, 1028, 1454, 1034), (337, 1034, 1493, 1083), (337, 1083, 1492, 1081), (337, 1081, 1448, 1028), (338, 883, 1367, 884), (338, 884, 1346, 1084), (338, 1084, 1369, 883), (339, 1088, 1498, 1090), (339, 1090, 1500, 738), (339, 738, 1347, 518), (339, 518, 1364, 1088), (340, 885, 1369, 1084), (340, 1084, 1346, 731), (340, 731, 1500, 1090), (340, 1090, 1498, 885), (341, 824, 1318, 1086), (341, 1086, 1495, 1091), (341, 1091, 1499, 1089), (341, 1089, 1437, 824), (342, 1086, 1318, 874), (342, 874, 1369, 885), (342, 885, 1498, 1092), (342, 1092, 1495, 1086), (343, 825, 1319, 1087), (343, 1087, 1496, 1093), (343, 1093, 1497, 735), (343, 735, 1368, 825), (344, 871, 1306, 1085), (344, 1085, 1494, 1094), (344, 1094, 1496, 1087), (344, 1087, 1319, 871), (345, 981, 1437, 1089), (345, 1089, 1499, 1095), (345, 1095, 1494, 1085), (345, 1085, 1306, 981), (346, 919, 1398, 563), (346, 563, 1174, 1096), (346, 1096, 1394, 919), (347, 1097, 1141, 562), (347, 562, 1296, 918), (347, 918, 1321, 1097)])
me_cube.materials.append(mat_dinosaurfdkdcm)
me_cube.use_remesh_preserve_volume = False
me_cube.use_remesh_preserve_attributes = False
me_cube.use_mirror_vertex_groups = False
me_cube.update()

# ---- objects
ob_cube = bpy.data.objects.new('Cube', me_cube)

# ---- transforms, parenting, visibility, modifiers, constraints
ob_cube.location = (0.0174, -0.9192, 0.04234)
ob_cube.lock_rotations_4d = False
ob_cube.empty_display_type = 'ARROWS'
ob_cube.lineart.crease_threshold = 0.0

# ---- collection membership
col_collection_1.objects.link(ob_cube)

# ---- scene / render settings (as saved in the file)
scene.frame_start = 1; scene.frame_end = 250; scene.frame_set(2)
scene.render.engine = 'BLENDER_EEVEE_NEXT'
scene.render.resolution_percentage = 50
scene.render.dither_intensity = 0.0
scene.cycles.use_denoising = False
scene.cycles.samples = 128
scene.cycles.sampling_pattern = 'TABULATED_SOBOL'
scene.cycles.light_sampling_threshold = 0.0
scene.cycles.use_adaptive_sampling = False
scene.cycles.use_light_tree = False
scene.cycles.blur_glossy = 0.0
scene.cycles.sample_clamp_indirect = 0.0
scene.view_settings.view_transform = 'Standard'
bpy.context.view_layer.update()

# ---- added for rendering (the .blend has no active camera and no usable light): camera, sun
cam_auto = bpy.data.cameras.new('AutoCamera')
cam_auto.lens = 50.0
cam_auto.sensor_width = 36.0
cam_auto.clip_end = 1000.0
ob_auto_camera = bpy.data.objects.new('AutoCamera', cam_auto)
scene.collection.objects.link(ob_auto_camera)
ob_auto_camera.location = (9.10272, -10.9759, 8.94611)
ob_auto_camera.rotation_euler = (1.09748, -7.21219e-08, 0.694738)
scene.camera = ob_auto_camera
light_auto_sun = bpy.data.lights.new('AutoSun', 'SUN')
light_auto_sun.energy = 3.0
light_auto_sun.angle = 0.0523599
ob_auto_sun = bpy.data.objects.new('AutoSun', light_auto_sun)
scene.collection.objects.link(ob_auto_sun)
ob_auto_sun.rotation_euler = (0.872665, 0.174533, 0.523599)
bpy.context.view_layer.update()
